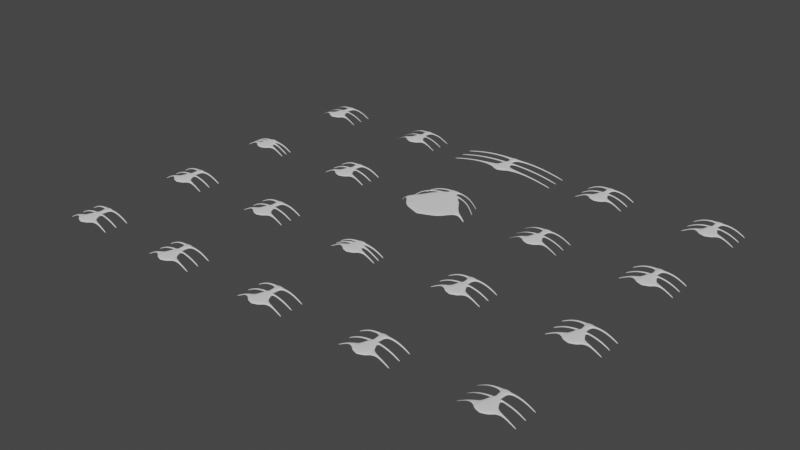# Source: Gabuzomeu.blend  (saved by Blender 2.92.15; exported with 4.5.12 LTS)
import bpy
from mathutils import Matrix  # noqa: F401  (used for matrix-valued properties, if any)

bpy.ops.wm.read_factory_settings(use_empty=True)
scene = bpy.context.scene
scene.name = 'Scene'

# ---- collections
col_collection = bpy.data.collections.new('Collection'); scene.collection.children.link(col_collection)

# ---- world
world_world = bpy.data.worlds.new('World'); scene.world = world_world
world_world.use_nodes = True; world_world.node_tree.nodes.clear()
_N = world_world.node_tree.nodes; _L = world_world.node_tree.links
n0 = _N.new('ShaderNodeOutputWorld'); n0.name = 'World Output'; n0.location = (300, 300)
n1 = _N.new('ShaderNodeBackground'); n1.name = 'Background'; n1.location = (10, 300)
n1.inputs[0].default_value = (0.05088, 0.05088, 0.05088, 1.0)
_L.new(n1.outputs[0], n0.inputs[0])
n0.is_active_output = True
world_world.color = (0.05088, 0.05088, 0.05088)
world_world.use_sun_shadow = False
world_world.sun_shadow_jitter_overblur = 0.0

# ---- meshes
me_cube_160 = bpy.data.meshes.new('Cube.160')
me_cube_160.from_pydata([(-1.0, -1.0, -0.5), (-1.0, -1.0, 0.5), (-1.0, 1.0, -0.5), (-1.0, 1.0, 0.5), (0.0, -1.0, -0.5), (0.0, -1.0, 0.5), (0.0, 1.0, -0.5), (0.0, 1.0, 0.5), (-1.0, 0.5, -0.25), (-1.0, -0.5, -0.25), (-1.0, -0.5, 0.25), (-1.0, 0.5, 0.25), (-4.5, 0.3652, -0.2207), (-4.5, -0.3652, -0.2207), (-4.5, -0.3652, 0.2207), (-4.5, 0.3652, 0.2207), (-8.0, 0.2668, -1.195), (-8.0, -0.2668, -1.195), (-8.0, -0.2668, -0.8052), (-8.0, 0.2668, -0.8052), (-11.5, 0.1949, -3.172), (-11.5, -0.1949, -3.172), (-11.5, -0.1949, -2.828), (-11.5, 0.1949, -2.828)], [], [(1, 3, 11, 10), (2, 3, 7, 6), (6, 7, 5, 4), (4, 5, 1, 0), (2, 6, 4, 0), (7, 3, 1, 5), (11, 8, 12, 15), (2, 0, 9, 8), (3, 2, 8, 11), (0, 1, 10, 9), (14, 15, 19, 18), (9, 10, 14, 13), (10, 11, 15, 14), (8, 9, 13, 12), (18, 19, 23, 22), (12, 13, 17, 16), (15, 12, 16, 19), (13, 14, 18, 17), (21, 22, 23, 20), (16, 17, 21, 20), (19, 16, 20, 23), (17, 18, 22, 21)])
_uv = me_cube_160.uv_layers.new(name='UVMap')
_uv.uv.foreach_set('vector', [0.875, 0.75, 0.875, 0.5, 0.875, 0.5, 0.875, 0.75, 0.375, 0.25, 0.625, 0.25, 0.625, 0.5, 0.375, 0.5, 0.375, 0.5, 0.625, 0.5, 0.625, 0.75, 0.375, 0.75, 0.375, 0.75, 0.625, 0.75, 0.625, 1.0, 0.375, 1.0, 0.125, 0.5, 0.375, 0.5, 0.375, 0.75, 0.125, 0.75, 0.625, 0.5, 0.875, 0.5, 0.875, 0.75, 0.625, 0.75, 0.625, 0.25, 0.375, 0.25, 0.375, 0.25, 0.625, 0.25, 0.125, 0.5, 0.125, 0.75, 0.125, 0.75, 0.125, 0.5, 0.625, 0.25, 0.375, 0.25, 0.375, 0.25, 0.625, 0.25, 0.375, 1.0, 0.625, 1.0, 0.625, 1.0, 0.375, 1.0, 0.875, 0.75, 0.875, 0.5, 0.875, 0.5, 0.875, 0.75, 0.375, 1.0, 0.625, 1.0, 0.625, 1.0, 0.375, 1.0, 0.875, 0.75, 0.875, 0.5, 0.875, 0.5, 0.875, 0.75, 0.125, 0.5, 0.125, 0.75, 0.125, 0.75, 0.125, 0.5, 0.875, 0.75, 0.875, 0.5, 0.875, 0.5, 0.875, 0.75, 0.125, 0.5, 0.125, 0.75, 0.125, 0.75, 0.125, 0.5, 0.625, 0.25, 0.375, 0.25, 0.375, 0.25, 0.625, 0.25, 0.375, 1.0, 0.625, 1.0, 0.625, 1.0, 0.375, 1.0, 0.375, 0.0, 0.625, 0.0, 0.625, 0.25, 0.375, 0.25, 0.125, 0.5, 0.125, 0.75, 0.125, 0.75, 0.125, 0.5, 0.625, 0.25, 0.375, 0.25, 0.375, 0.25, 0.625, 0.25, 0.375, 1.0, 0.625, 1.0, 0.625, 1.0, 0.375, 1.0])
me_cube_160.use_remesh_fix_poles = True
me_cube_160.use_remesh_preserve_attributes = False
me_cube_160.use_mirror_vertex_groups = False
me_cube_160.update()
me_cube_161 = bpy.data.meshes.new('Cube.161')
me_cube_161.from_pydata([(-1.0, -1.0, -0.5), (-1.0, -1.0, 0.5), (-1.0, 1.0, -0.5), (-1.0, 1.0, 0.5), (0.0, -1.0, -0.5), (0.0, -1.0, 0.5), (0.0, 1.0, -0.5), (0.0, 1.0, 0.5), (-1.0, 0.5, -0.25), (-1.0, -0.5, -0.25), (-1.0, -0.5, 0.25), (-1.0, 0.5, 0.25), (-4.5, 0.3652, -0.2207), (-4.5, -0.3652, -0.2207), (-4.5, -0.3652, 0.2207), (-4.5, 0.3652, 0.2207), (-8.0, 0.2668, -1.195), (-8.0, -0.2668, -1.195), (-8.0, -0.2668, -0.8052), (-8.0, 0.2668, -0.8052), (-11.5, 0.1949, -3.172), (-11.5, -0.1949, -3.172), (-11.5, -0.1949, -2.828), (-11.5, 0.1949, -2.828)], [], [(1, 3, 11, 10), (2, 3, 7, 6), (6, 7, 5, 4), (4, 5, 1, 0), (2, 6, 4, 0), (7, 3, 1, 5), (11, 8, 12, 15), (2, 0, 9, 8), (3, 2, 8, 11), (0, 1, 10, 9), (14, 15, 19, 18), (9, 10, 14, 13), (10, 11, 15, 14), (8, 9, 13, 12), (18, 19, 23, 22), (12, 13, 17, 16), (15, 12, 16, 19), (13, 14, 18, 17), (21, 22, 23, 20), (16, 17, 21, 20), (19, 16, 20, 23), (17, 18, 22, 21)])
_uv = me_cube_161.uv_layers.new(name='UVMap')
_uv.uv.foreach_set('vector', [0.875, 0.75, 0.875, 0.5, 0.875, 0.5, 0.875, 0.75, 0.375, 0.25, 0.625, 0.25, 0.625, 0.5, 0.375, 0.5, 0.375, 0.5, 0.625, 0.5, 0.625, 0.75, 0.375, 0.75, 0.375, 0.75, 0.625, 0.75, 0.625, 1.0, 0.375, 1.0, 0.125, 0.5, 0.375, 0.5, 0.375, 0.75, 0.125, 0.75, 0.625, 0.5, 0.875, 0.5, 0.875, 0.75, 0.625, 0.75, 0.625, 0.25, 0.375, 0.25, 0.375, 0.25, 0.625, 0.25, 0.125, 0.5, 0.125, 0.75, 0.125, 0.75, 0.125, 0.5, 0.625, 0.25, 0.375, 0.25, 0.375, 0.25, 0.625, 0.25, 0.375, 1.0, 0.625, 1.0, 0.625, 1.0, 0.375, 1.0, 0.875, 0.75, 0.875, 0.5, 0.875, 0.5, 0.875, 0.75, 0.375, 1.0, 0.625, 1.0, 0.625, 1.0, 0.375, 1.0, 0.875, 0.75, 0.875, 0.5, 0.875, 0.5, 0.875, 0.75, 0.125, 0.5, 0.125, 0.75, 0.125, 0.75, 0.125, 0.5, 0.875, 0.75, 0.875, 0.5, 0.875, 0.5, 0.875, 0.75, 0.125, 0.5, 0.125, 0.75, 0.125, 0.75, 0.125, 0.5, 0.625, 0.25, 0.375, 0.25, 0.375, 0.25, 0.625, 0.25, 0.375, 1.0, 0.625, 1.0, 0.625, 1.0, 0.375, 1.0, 0.375, 0.0, 0.625, 0.0, 0.625, 0.25, 0.375, 0.25, 0.125, 0.5, 0.125, 0.75, 0.125, 0.75, 0.125, 0.5, 0.625, 0.25, 0.375, 0.25, 0.375, 0.25, 0.625, 0.25, 0.375, 1.0, 0.625, 1.0, 0.625, 1.0, 0.375, 1.0])
me_cube_161.use_remesh_fix_poles = True
me_cube_161.use_remesh_preserve_attributes = False
me_cube_161.use_mirror_vertex_groups = False
me_cube_161.update()
me_cube_162 = bpy.data.meshes.new('Cube.162')
me_cube_162.from_pydata([(-1.0, -1.0, -0.5), (-1.0, -1.0, 0.5), (-1.0, 1.0, -0.5), (-1.0, 1.0, 0.5), (0.0, -1.0, -0.5), (0.0, -1.0, 0.5), (0.0, 1.0, -0.5), (0.0, 1.0, 0.5), (-1.0, 0.5, -0.25), (-1.0, -0.5, -0.25), (-1.0, -0.5, 0.25), (-1.0, 0.5, 0.25), (-4.5, 0.3652, -0.2207), (-4.5, -0.3652, -0.2207), (-4.5, -0.3652, 0.2207), (-4.5, 0.3652, 0.2207), (-8.0, 0.2668, -1.195), (-8.0, -0.2668, -1.195), (-8.0, -0.2668, -0.8052), (-8.0, 0.2668, -0.8052), (-11.5, 0.1949, -3.172), (-11.5, -0.1949, -3.172), (-11.5, -0.1949, -2.828), (-11.5, 0.1949, -2.828)], [], [(1, 3, 11, 10), (2, 3, 7, 6), (6, 7, 5, 4), (4, 5, 1, 0), (2, 6, 4, 0), (7, 3, 1, 5), (11, 8, 12, 15), (2, 0, 9, 8), (3, 2, 8, 11), (0, 1, 10, 9), (14, 15, 19, 18), (9, 10, 14, 13), (10, 11, 15, 14), (8, 9, 13, 12), (18, 19, 23, 22), (12, 13, 17, 16), (15, 12, 16, 19), (13, 14, 18, 17), (21, 22, 23, 20), (16, 17, 21, 20), (19, 16, 20, 23), (17, 18, 22, 21)])
_uv = me_cube_162.uv_layers.new(name='UVMap')
_uv.uv.foreach_set('vector', [0.875, 0.75, 0.875, 0.5, 0.875, 0.5, 0.875, 0.75, 0.375, 0.25, 0.625, 0.25, 0.625, 0.5, 0.375, 0.5, 0.375, 0.5, 0.625, 0.5, 0.625, 0.75, 0.375, 0.75, 0.375, 0.75, 0.625, 0.75, 0.625, 1.0, 0.375, 1.0, 0.125, 0.5, 0.375, 0.5, 0.375, 0.75, 0.125, 0.75, 0.625, 0.5, 0.875, 0.5, 0.875, 0.75, 0.625, 0.75, 0.625, 0.25, 0.375, 0.25, 0.375, 0.25, 0.625, 0.25, 0.125, 0.5, 0.125, 0.75, 0.125, 0.75, 0.125, 0.5, 0.625, 0.25, 0.375, 0.25, 0.375, 0.25, 0.625, 0.25, 0.375, 1.0, 0.625, 1.0, 0.625, 1.0, 0.375, 1.0, 0.875, 0.75, 0.875, 0.5, 0.875, 0.5, 0.875, 0.75, 0.375, 1.0, 0.625, 1.0, 0.625, 1.0, 0.375, 1.0, 0.875, 0.75, 0.875, 0.5, 0.875, 0.5, 0.875, 0.75, 0.125, 0.5, 0.125, 0.75, 0.125, 0.75, 0.125, 0.5, 0.875, 0.75, 0.875, 0.5, 0.875, 0.5, 0.875, 0.75, 0.125, 0.5, 0.125, 0.75, 0.125, 0.75, 0.125, 0.5, 0.625, 0.25, 0.375, 0.25, 0.375, 0.25, 0.625, 0.25, 0.375, 1.0, 0.625, 1.0, 0.625, 1.0, 0.375, 1.0, 0.375, 0.0, 0.625, 0.0, 0.625, 0.25, 0.375, 0.25, 0.125, 0.5, 0.125, 0.75, 0.125, 0.75, 0.125, 0.5, 0.625, 0.25, 0.375, 0.25, 0.375, 0.25, 0.625, 0.25, 0.375, 1.0, 0.625, 1.0, 0.625, 1.0, 0.375, 1.0])
me_cube_162.use_remesh_fix_poles = True
me_cube_162.use_remesh_preserve_attributes = False
me_cube_162.use_mirror_vertex_groups = False
me_cube_162.update()
me_cube_163 = bpy.data.meshes.new('Cube.163')
me_cube_163.from_pydata([(-1.0, -1.0, -0.5), (-1.0, -1.0, 0.5), (-1.0, 1.0, -0.5), (-1.0, 1.0, 0.5), (0.0, -1.0, -0.5), (0.0, -1.0, 0.5), (0.0, 1.0, -0.5), (0.0, 1.0, 0.5), (-1.0, 0.5, -0.25), (-1.0, -0.5, -0.25), (-1.0, -0.5, 0.25), (-1.0, 0.5, 0.25), (-4.5, 0.3652, -0.2207), (-4.5, -0.3652, -0.2207), (-4.5, -0.3652, 0.2207), (-4.5, 0.3652, 0.2207), (-8.0, 0.2668, -1.195), (-8.0, -0.2668, -1.195), (-8.0, -0.2668, -0.8052), (-8.0, 0.2668, -0.8052), (-11.5, 0.1949, -3.172), (-11.5, -0.1949, -3.172), (-11.5, -0.1949, -2.828), (-11.5, 0.1949, -2.828)], [], [(3, 2, 8, 11), (2, 3, 7, 6), (6, 7, 5, 4), (4, 5, 1, 0), (2, 6, 4, 0), (7, 3, 1, 5), (10, 11, 15, 14), (0, 1, 10, 9), (1, 3, 11, 10), (2, 0, 9, 8), (12, 13, 17, 16), (8, 9, 13, 12), (11, 8, 12, 15), (9, 10, 14, 13), (19, 16, 20, 23), (15, 12, 16, 19), (13, 14, 18, 17), (14, 15, 19, 18), (21, 22, 23, 20), (17, 18, 22, 21), (18, 19, 23, 22), (16, 17, 21, 20)])
_uv = me_cube_163.uv_layers.new(name='UVMap')
_uv.uv.foreach_set('vector', [0.625, 0.25, 0.375, 0.25, 0.375, 0.25, 0.625, 0.25, 0.375, 0.25, 0.625, 0.25, 0.625, 0.5, 0.375, 0.5, 0.375, 0.5, 0.625, 0.5, 0.625, 0.75, 0.375, 0.75, 0.375, 0.75, 0.625, 0.75, 0.625, 1.0, 0.375, 1.0, 0.125, 0.5, 0.375, 0.5, 0.375, 0.75, 0.125, 0.75, 0.625, 0.5, 0.875, 0.5, 0.875, 0.75, 0.625, 0.75, 0.875, 0.75, 0.875, 0.5, 0.875, 0.5, 0.875, 0.75, 0.375, 1.0, 0.625, 1.0, 0.625, 1.0, 0.375, 1.0, 0.875, 0.75, 0.875, 0.5, 0.875, 0.5, 0.875, 0.75, 0.125, 0.5, 0.125, 0.75, 0.125, 0.75, 0.125, 0.5, 0.125, 0.5, 0.125, 0.75, 0.125, 0.75, 0.125, 0.5, 0.125, 0.5, 0.125, 0.75, 0.125, 0.75, 0.125, 0.5, 0.625, 0.25, 0.375, 0.25, 0.375, 0.25, 0.625, 0.25, 0.375, 1.0, 0.625, 1.0, 0.625, 1.0, 0.375, 1.0, 0.625, 0.25, 0.375, 0.25, 0.375, 0.25, 0.625, 0.25, 0.625, 0.25, 0.375, 0.25, 0.375, 0.25, 0.625, 0.25, 0.375, 1.0, 0.625, 1.0, 0.625, 1.0, 0.375, 1.0, 0.875, 0.75, 0.875, 0.5, 0.875, 0.5, 0.875, 0.75, 0.375, 0.0, 0.625, 0.0, 0.625, 0.25, 0.375, 0.25, 0.375, 1.0, 0.625, 1.0, 0.625, 1.0, 0.375, 1.0, 0.875, 0.75, 0.875, 0.5, 0.875, 0.5, 0.875, 0.75, 0.125, 0.5, 0.125, 0.75, 0.125, 0.75, 0.125, 0.5])
me_cube_163.use_remesh_fix_poles = True
me_cube_163.use_remesh_preserve_attributes = False
me_cube_163.use_mirror_vertex_groups = False
me_cube_163.update()
me_cube_164 = bpy.data.meshes.new('Cube.164')
me_cube_164.from_pydata([(-1.0, -1.0, -0.5), (-1.0, -1.0, 0.5), (-1.0, 1.0, -0.5), (-1.0, 1.0, 0.5), (0.0, -1.0, -0.5), (0.0, -1.0, 0.5), (0.0, 1.0, -0.5), (0.0, 1.0, 0.5), (-1.0, 0.5, -0.25), (-1.0, -0.5, -0.25), (-1.0, -0.5, 0.25), (-1.0, 0.5, 0.25), (-4.5, 0.3652, -0.0957), (-4.5, -0.3652, -0.0957), (-4.5, -0.3652, 0.0957), (-4.5, 0.3652, 0.0957), (-8.0, 0.2668, -1.037), (-8.0, -0.2668, -1.037), (-8.0, -0.2668, -0.9634), (-8.0, 0.2668, -0.9634), (-11.5, 0.1949, -3.014), (-11.5, -0.1949, -3.014), (-11.5, -0.1949, -2.986), (-11.5, 0.1949, -2.986)], [], [(3, 2, 8, 11), (2, 3, 7, 6), (6, 7, 5, 4), (4, 5, 1, 0), (2, 6, 4, 0), (7, 3, 1, 5), (10, 11, 15, 14), (0, 1, 10, 9), (1, 3, 11, 10), (2, 0, 9, 8), (12, 13, 17, 16), (8, 9, 13, 12), (11, 8, 12, 15), (9, 10, 14, 13), (19, 16, 20, 23), (15, 12, 16, 19), (13, 14, 18, 17), (14, 15, 19, 18), (21, 22, 23, 20), (17, 18, 22, 21), (18, 19, 23, 22), (16, 17, 21, 20)])
_uv = me_cube_164.uv_layers.new(name='UVMap')
_uv.uv.foreach_set('vector', [0.625, 0.25, 0.375, 0.25, 0.375, 0.25, 0.625, 0.25, 0.375, 0.25, 0.625, 0.25, 0.625, 0.5, 0.375, 0.5, 0.375, 0.5, 0.625, 0.5, 0.625, 0.75, 0.375, 0.75, 0.375, 0.75, 0.625, 0.75, 0.625, 1.0, 0.375, 1.0, 0.125, 0.5, 0.375, 0.5, 0.375, 0.75, 0.125, 0.75, 0.625, 0.5, 0.875, 0.5, 0.875, 0.75, 0.625, 0.75, 0.875, 0.75, 0.875, 0.5, 0.875, 0.5, 0.875, 0.75, 0.375, 1.0, 0.625, 1.0, 0.625, 1.0, 0.375, 1.0, 0.875, 0.75, 0.875, 0.5, 0.875, 0.5, 0.875, 0.75, 0.125, 0.5, 0.125, 0.75, 0.125, 0.75, 0.125, 0.5, 0.125, 0.5, 0.125, 0.75, 0.125, 0.75, 0.125, 0.5, 0.125, 0.5, 0.125, 0.75, 0.125, 0.75, 0.125, 0.5, 0.625, 0.25, 0.375, 0.25, 0.375, 0.25, 0.625, 0.25, 0.375, 1.0, 0.625, 1.0, 0.625, 1.0, 0.375, 1.0, 0.625, 0.25, 0.375, 0.25, 0.375, 0.25, 0.625, 0.25, 0.625, 0.25, 0.375, 0.25, 0.375, 0.25, 0.625, 0.25, 0.375, 1.0, 0.625, 1.0, 0.625, 1.0, 0.375, 1.0, 0.875, 0.75, 0.875, 0.5, 0.875, 0.5, 0.875, 0.75, 0.375, 0.0, 0.625, 0.0, 0.625, 0.25, 0.375, 0.25, 0.375, 1.0, 0.625, 1.0, 0.625, 1.0, 0.375, 1.0, 0.875, 0.75, 0.875, 0.5, 0.875, 0.5, 0.875, 0.75, 0.125, 0.5, 0.125, 0.75, 0.125, 0.75, 0.125, 0.5])
me_cube_164.use_remesh_fix_poles = True
me_cube_164.use_remesh_preserve_attributes = False
me_cube_164.use_mirror_vertex_groups = False
me_cube_164.update()
me_cube_165 = bpy.data.meshes.new('Cube.165')
me_cube_165.from_pydata([(-1.0, -1.0, -0.5), (-1.0, -1.0, 0.5), (-1.0, 1.0, -0.5), (-1.0, 1.0, 0.5), (0.0, -1.0, -0.5), (0.0, -1.0, 0.5), (0.0, 1.0, -0.5), (0.0, 1.0, 0.5), (-1.0, 0.5, -0.25), (-1.0, -0.5, -0.25), (-1.0, -0.5, 0.25), (-1.0, 0.5, 0.25), (-4.5, 0.3652, -0.2207), (-4.5, -0.3652, -0.2207), (-4.5, -0.3652, 0.2207), (-4.5, 0.3652, 0.2207), (-8.0, 0.2668, -1.195), (-8.0, -0.2668, -1.195), (-8.0, -0.2668, -0.8052), (-8.0, 0.2668, -0.8052), (-11.5, 0.1949, -3.172), (-11.5, -0.1949, -3.172), (-11.5, -0.1949, -2.828), (-11.5, 0.1949, -2.828)], [], [(3, 2, 8, 11), (2, 3, 7, 6), (6, 7, 5, 4), (4, 5, 1, 0), (2, 6, 4, 0), (7, 3, 1, 5), (10, 11, 15, 14), (0, 1, 10, 9), (1, 3, 11, 10), (2, 0, 9, 8), (12, 13, 17, 16), (8, 9, 13, 12), (11, 8, 12, 15), (9, 10, 14, 13), (19, 16, 20, 23), (15, 12, 16, 19), (13, 14, 18, 17), (14, 15, 19, 18), (21, 22, 23, 20), (17, 18, 22, 21), (18, 19, 23, 22), (16, 17, 21, 20)])
_uv = me_cube_165.uv_layers.new(name='UVMap')
_uv.uv.foreach_set('vector', [0.625, 0.25, 0.375, 0.25, 0.375, 0.25, 0.625, 0.25, 0.375, 0.25, 0.625, 0.25, 0.625, 0.5, 0.375, 0.5, 0.375, 0.5, 0.625, 0.5, 0.625, 0.75, 0.375, 0.75, 0.375, 0.75, 0.625, 0.75, 0.625, 1.0, 0.375, 1.0, 0.125, 0.5, 0.375, 0.5, 0.375, 0.75, 0.125, 0.75, 0.625, 0.5, 0.875, 0.5, 0.875, 0.75, 0.625, 0.75, 0.875, 0.75, 0.875, 0.5, 0.875, 0.5, 0.875, 0.75, 0.375, 1.0, 0.625, 1.0, 0.625, 1.0, 0.375, 1.0, 0.875, 0.75, 0.875, 0.5, 0.875, 0.5, 0.875, 0.75, 0.125, 0.5, 0.125, 0.75, 0.125, 0.75, 0.125, 0.5, 0.125, 0.5, 0.125, 0.75, 0.125, 0.75, 0.125, 0.5, 0.125, 0.5, 0.125, 0.75, 0.125, 0.75, 0.125, 0.5, 0.625, 0.25, 0.375, 0.25, 0.375, 0.25, 0.625, 0.25, 0.375, 1.0, 0.625, 1.0, 0.625, 1.0, 0.375, 1.0, 0.625, 0.25, 0.375, 0.25, 0.375, 0.25, 0.625, 0.25, 0.625, 0.25, 0.375, 0.25, 0.375, 0.25, 0.625, 0.25, 0.375, 1.0, 0.625, 1.0, 0.625, 1.0, 0.375, 1.0, 0.875, 0.75, 0.875, 0.5, 0.875, 0.5, 0.875, 0.75, 0.375, 0.0, 0.625, 0.0, 0.625, 0.25, 0.375, 0.25, 0.375, 1.0, 0.625, 1.0, 0.625, 1.0, 0.375, 1.0, 0.875, 0.75, 0.875, 0.5, 0.875, 0.5, 0.875, 0.75, 0.125, 0.5, 0.125, 0.75, 0.125, 0.75, 0.125, 0.5])
me_cube_165.use_remesh_fix_poles = True
me_cube_165.use_remesh_preserve_attributes = False
me_cube_165.use_mirror_vertex_groups = False
me_cube_165.update()
me_cube_166 = bpy.data.meshes.new('Cube.166')
me_cube_166.from_pydata([(-1.0, -1.0, -0.5), (-1.0, -1.0, 0.5), (-1.0, 1.0, -0.5), (-1.0, 1.0, 0.5), (0.0, -1.0, -0.5), (0.0, -1.0, 0.5), (0.0, 1.0, -0.5), (0.0, 1.0, 0.5), (-1.0, 0.5, -0.25), (-1.0, -0.5, -0.25), (-1.0, -0.5, 0.25), (-1.0, 0.5, 0.25), (-4.5, 0.3652, -0.2207), (-4.5, -0.3652, -0.2207), (-4.5, -0.3652, 0.2207), (-4.5, 0.3652, 0.2207), (-8.0, 0.2668, -1.195), (-8.0, -0.2668, -1.195), (-8.0, -0.2668, -0.8052), (-8.0, 0.2668, -0.8052), (-11.5, 0.1949, -3.172), (-11.5, -0.1949, -3.172), (-11.5, -0.1949, -2.828), (-11.5, 0.1949, -2.828)], [], [(3, 2, 8, 11), (2, 3, 7, 6), (6, 7, 5, 4), (4, 5, 1, 0), (2, 6, 4, 0), (7, 3, 1, 5), (10, 11, 15, 14), (0, 1, 10, 9), (1, 3, 11, 10), (2, 0, 9, 8), (12, 13, 17, 16), (8, 9, 13, 12), (11, 8, 12, 15), (9, 10, 14, 13), (19, 16, 20, 23), (15, 12, 16, 19), (13, 14, 18, 17), (14, 15, 19, 18), (21, 22, 23, 20), (17, 18, 22, 21), (18, 19, 23, 22), (16, 17, 21, 20)])
_uv = me_cube_166.uv_layers.new(name='UVMap')
_uv.uv.foreach_set('vector', [0.625, 0.25, 0.375, 0.25, 0.375, 0.25, 0.625, 0.25, 0.375, 0.25, 0.625, 0.25, 0.625, 0.5, 0.375, 0.5, 0.375, 0.5, 0.625, 0.5, 0.625, 0.75, 0.375, 0.75, 0.375, 0.75, 0.625, 0.75, 0.625, 1.0, 0.375, 1.0, 0.125, 0.5, 0.375, 0.5, 0.375, 0.75, 0.125, 0.75, 0.625, 0.5, 0.875, 0.5, 0.875, 0.75, 0.625, 0.75, 0.875, 0.75, 0.875, 0.5, 0.875, 0.5, 0.875, 0.75, 0.375, 1.0, 0.625, 1.0, 0.625, 1.0, 0.375, 1.0, 0.875, 0.75, 0.875, 0.5, 0.875, 0.5, 0.875, 0.75, 0.125, 0.5, 0.125, 0.75, 0.125, 0.75, 0.125, 0.5, 0.125, 0.5, 0.125, 0.75, 0.125, 0.75, 0.125, 0.5, 0.125, 0.5, 0.125, 0.75, 0.125, 0.75, 0.125, 0.5, 0.625, 0.25, 0.375, 0.25, 0.375, 0.25, 0.625, 0.25, 0.375, 1.0, 0.625, 1.0, 0.625, 1.0, 0.375, 1.0, 0.625, 0.25, 0.375, 0.25, 0.375, 0.25, 0.625, 0.25, 0.625, 0.25, 0.375, 0.25, 0.375, 0.25, 0.625, 0.25, 0.375, 1.0, 0.625, 1.0, 0.625, 1.0, 0.375, 1.0, 0.875, 0.75, 0.875, 0.5, 0.875, 0.5, 0.875, 0.75, 0.375, 0.0, 0.625, 0.0, 0.625, 0.25, 0.375, 0.25, 0.375, 1.0, 0.625, 1.0, 0.625, 1.0, 0.375, 1.0, 0.875, 0.75, 0.875, 0.5, 0.875, 0.5, 0.875, 0.75, 0.125, 0.5, 0.125, 0.75, 0.125, 0.75, 0.125, 0.5])
me_cube_166.use_remesh_fix_poles = True
me_cube_166.use_remesh_preserve_attributes = False
me_cube_166.use_mirror_vertex_groups = False
me_cube_166.update()
me_cube_167 = bpy.data.meshes.new('Cube.167')
me_cube_167.from_pydata([(-1.0, -1.0, -0.5), (-1.0, -1.0, 0.5), (-1.0, 1.0, -0.5), (-1.0, 1.0, 0.5), (0.0, -1.0, -0.5), (0.0, -1.0, 0.5), (0.0, 1.0, -0.5), (0.0, 1.0, 0.5), (-1.0, 0.5, -0.25), (-1.0, -0.5, -0.25), (-1.0, -0.5, 0.25), (-1.0, 0.5, 0.25), (-4.5, 0.3652, -0.2207), (-4.5, -0.3652, -0.2207), (-4.5, -0.3652, 0.2207), (-4.5, 0.3652, 0.2207), (-8.0, 0.2668, -1.195), (-8.0, -0.2668, -1.195), (-8.0, -0.2668, -0.8052), (-8.0, 0.2668, -0.8052), (-11.5, 0.1949, -3.172), (-11.5, -0.1949, -3.172), (-11.5, -0.1949, -2.828), (-11.5, 0.1949, -2.828)], [], [(3, 2, 8, 11), (2, 3, 7, 6), (6, 7, 5, 4), (4, 5, 1, 0), (2, 6, 4, 0), (7, 3, 1, 5), (10, 11, 15, 14), (0, 1, 10, 9), (1, 3, 11, 10), (2, 0, 9, 8), (12, 13, 17, 16), (8, 9, 13, 12), (11, 8, 12, 15), (9, 10, 14, 13), (19, 16, 20, 23), (15, 12, 16, 19), (13, 14, 18, 17), (14, 15, 19, 18), (21, 22, 23, 20), (17, 18, 22, 21), (18, 19, 23, 22), (16, 17, 21, 20)])
_uv = me_cube_167.uv_layers.new(name='UVMap')
_uv.uv.foreach_set('vector', [0.625, 0.25, 0.375, 0.25, 0.375, 0.25, 0.625, 0.25, 0.375, 0.25, 0.625, 0.25, 0.625, 0.5, 0.375, 0.5, 0.375, 0.5, 0.625, 0.5, 0.625, 0.75, 0.375, 0.75, 0.375, 0.75, 0.625, 0.75, 0.625, 1.0, 0.375, 1.0, 0.125, 0.5, 0.375, 0.5, 0.375, 0.75, 0.125, 0.75, 0.625, 0.5, 0.875, 0.5, 0.875, 0.75, 0.625, 0.75, 0.875, 0.75, 0.875, 0.5, 0.875, 0.5, 0.875, 0.75, 0.375, 1.0, 0.625, 1.0, 0.625, 1.0, 0.375, 1.0, 0.875, 0.75, 0.875, 0.5, 0.875, 0.5, 0.875, 0.75, 0.125, 0.5, 0.125, 0.75, 0.125, 0.75, 0.125, 0.5, 0.125, 0.5, 0.125, 0.75, 0.125, 0.75, 0.125, 0.5, 0.125, 0.5, 0.125, 0.75, 0.125, 0.75, 0.125, 0.5, 0.625, 0.25, 0.375, 0.25, 0.375, 0.25, 0.625, 0.25, 0.375, 1.0, 0.625, 1.0, 0.625, 1.0, 0.375, 1.0, 0.625, 0.25, 0.375, 0.25, 0.375, 0.25, 0.625, 0.25, 0.625, 0.25, 0.375, 0.25, 0.375, 0.25, 0.625, 0.25, 0.375, 1.0, 0.625, 1.0, 0.625, 1.0, 0.375, 1.0, 0.875, 0.75, 0.875, 0.5, 0.875, 0.5, 0.875, 0.75, 0.375, 0.0, 0.625, 0.0, 0.625, 0.25, 0.375, 0.25, 0.375, 1.0, 0.625, 1.0, 0.625, 1.0, 0.375, 1.0, 0.875, 0.75, 0.875, 0.5, 0.875, 0.5, 0.875, 0.75, 0.125, 0.5, 0.125, 0.75, 0.125, 0.75, 0.125, 0.5])
me_cube_167.use_remesh_fix_poles = True
me_cube_167.use_remesh_preserve_attributes = False
me_cube_167.use_mirror_vertex_groups = False
me_cube_167.update()
me_cube_168 = bpy.data.meshes.new('Cube.168')
me_cube_168.from_pydata([(-1.0, -1.0, -0.5), (-1.0, -1.0, 0.5), (-1.0, 1.0, -0.5), (-1.0, 1.0, 0.5), (0.0, -1.0, -0.5), (0.0, -1.0, 0.5), (0.0, 1.0, -0.5), (0.0, 1.0, 0.5), (-1.0, 0.5, -0.25), (-1.0, -0.5, -0.25), (-1.0, -0.5, 0.25), (-1.0, 0.5, 0.25), (-4.5, 0.3652, -0.2207), (-4.5, -0.3652, -0.2207), (-4.5, -0.3652, 0.2207), (-4.5, 0.3652, 0.2207), (-8.0, 0.2668, -1.195), (-8.0, -0.2668, -1.195), (-8.0, -0.2668, -0.8052), (-8.0, 0.2668, -0.8052), (-11.5, 0.1949, -3.172), (-11.5, -0.1949, -3.172), (-11.5, -0.1949, -2.828), (-11.5, 0.1949, -2.828)], [], [(3, 2, 8, 11), (2, 3, 7, 6), (6, 7, 5, 4), (4, 5, 1, 0), (2, 6, 4, 0), (7, 3, 1, 5), (10, 11, 15, 14), (0, 1, 10, 9), (1, 3, 11, 10), (2, 0, 9, 8), (12, 13, 17, 16), (8, 9, 13, 12), (11, 8, 12, 15), (9, 10, 14, 13), (19, 16, 20, 23), (15, 12, 16, 19), (13, 14, 18, 17), (14, 15, 19, 18), (21, 22, 23, 20), (17, 18, 22, 21), (18, 19, 23, 22), (16, 17, 21, 20)])
_uv = me_cube_168.uv_layers.new(name='UVMap')
_uv.uv.foreach_set('vector', [0.625, 0.25, 0.375, 0.25, 0.375, 0.25, 0.625, 0.25, 0.375, 0.25, 0.625, 0.25, 0.625, 0.5, 0.375, 0.5, 0.375, 0.5, 0.625, 0.5, 0.625, 0.75, 0.375, 0.75, 0.375, 0.75, 0.625, 0.75, 0.625, 1.0, 0.375, 1.0, 0.125, 0.5, 0.375, 0.5, 0.375, 0.75, 0.125, 0.75, 0.625, 0.5, 0.875, 0.5, 0.875, 0.75, 0.625, 0.75, 0.875, 0.75, 0.875, 0.5, 0.875, 0.5, 0.875, 0.75, 0.375, 1.0, 0.625, 1.0, 0.625, 1.0, 0.375, 1.0, 0.875, 0.75, 0.875, 0.5, 0.875, 0.5, 0.875, 0.75, 0.125, 0.5, 0.125, 0.75, 0.125, 0.75, 0.125, 0.5, 0.125, 0.5, 0.125, 0.75, 0.125, 0.75, 0.125, 0.5, 0.125, 0.5, 0.125, 0.75, 0.125, 0.75, 0.125, 0.5, 0.625, 0.25, 0.375, 0.25, 0.375, 0.25, 0.625, 0.25, 0.375, 1.0, 0.625, 1.0, 0.625, 1.0, 0.375, 1.0, 0.625, 0.25, 0.375, 0.25, 0.375, 0.25, 0.625, 0.25, 0.625, 0.25, 0.375, 0.25, 0.375, 0.25, 0.625, 0.25, 0.375, 1.0, 0.625, 1.0, 0.625, 1.0, 0.375, 1.0, 0.875, 0.75, 0.875, 0.5, 0.875, 0.5, 0.875, 0.75, 0.375, 0.0, 0.625, 0.0, 0.625, 0.25, 0.375, 0.25, 0.375, 1.0, 0.625, 1.0, 0.625, 1.0, 0.375, 1.0, 0.875, 0.75, 0.875, 0.5, 0.875, 0.5, 0.875, 0.75, 0.125, 0.5, 0.125, 0.75, 0.125, 0.75, 0.125, 0.5])
me_cube_168.use_remesh_fix_poles = True
me_cube_168.use_remesh_preserve_attributes = False
me_cube_168.use_mirror_vertex_groups = False
me_cube_168.update()
me_cube_169 = bpy.data.meshes.new('Cube.169')
me_cube_169.from_pydata([(-1.0, -1.0, -0.5), (-1.0, -1.0, 0.5), (-1.0, 1.0, -0.5), (-1.0, 1.0, 0.5), (0.0, -1.0, -0.5), (0.0, -1.0, 0.5), (0.0, 1.0, -0.5), (0.0, 1.0, 0.5), (-1.0, 0.5, -0.25), (-1.0, -0.5, -0.25), (-1.0, -0.5, 0.25), (-1.0, 0.5, 0.25), (-4.5, 0.3652, -0.2207), (-4.5, -0.3652, -0.2207), (-4.5, -0.3652, 0.2207), (-4.5, 0.3652, 0.2207), (-8.0, 0.2668, -1.195), (-8.0, -0.2668, -1.195), (-8.0, -0.2668, -0.8052), (-8.0, 0.2668, -0.8052), (-11.5, 0.1949, -3.172), (-11.5, -0.1949, -3.172), (-11.5, -0.1949, -2.828), (-11.5, 0.1949, -2.828)], [], [(3, 2, 8, 11), (2, 3, 7, 6), (6, 7, 5, 4), (4, 5, 1, 0), (2, 6, 4, 0), (7, 3, 1, 5), (10, 11, 15, 14), (0, 1, 10, 9), (1, 3, 11, 10), (2, 0, 9, 8), (12, 13, 17, 16), (8, 9, 13, 12), (11, 8, 12, 15), (9, 10, 14, 13), (19, 16, 20, 23), (15, 12, 16, 19), (13, 14, 18, 17), (14, 15, 19, 18), (21, 22, 23, 20), (17, 18, 22, 21), (18, 19, 23, 22), (16, 17, 21, 20)])
_uv = me_cube_169.uv_layers.new(name='UVMap')
_uv.uv.foreach_set('vector', [0.625, 0.25, 0.375, 0.25, 0.375, 0.25, 0.625, 0.25, 0.375, 0.25, 0.625, 0.25, 0.625, 0.5, 0.375, 0.5, 0.375, 0.5, 0.625, 0.5, 0.625, 0.75, 0.375, 0.75, 0.375, 0.75, 0.625, 0.75, 0.625, 1.0, 0.375, 1.0, 0.125, 0.5, 0.375, 0.5, 0.375, 0.75, 0.125, 0.75, 0.625, 0.5, 0.875, 0.5, 0.875, 0.75, 0.625, 0.75, 0.875, 0.75, 0.875, 0.5, 0.875, 0.5, 0.875, 0.75, 0.375, 1.0, 0.625, 1.0, 0.625, 1.0, 0.375, 1.0, 0.875, 0.75, 0.875, 0.5, 0.875, 0.5, 0.875, 0.75, 0.125, 0.5, 0.125, 0.75, 0.125, 0.75, 0.125, 0.5, 0.125, 0.5, 0.125, 0.75, 0.125, 0.75, 0.125, 0.5, 0.125, 0.5, 0.125, 0.75, 0.125, 0.75, 0.125, 0.5, 0.625, 0.25, 0.375, 0.25, 0.375, 0.25, 0.625, 0.25, 0.375, 1.0, 0.625, 1.0, 0.625, 1.0, 0.375, 1.0, 0.625, 0.25, 0.375, 0.25, 0.375, 0.25, 0.625, 0.25, 0.625, 0.25, 0.375, 0.25, 0.375, 0.25, 0.625, 0.25, 0.375, 1.0, 0.625, 1.0, 0.625, 1.0, 0.375, 1.0, 0.875, 0.75, 0.875, 0.5, 0.875, 0.5, 0.875, 0.75, 0.375, 0.0, 0.625, 0.0, 0.625, 0.25, 0.375, 0.25, 0.375, 1.0, 0.625, 1.0, 0.625, 1.0, 0.375, 1.0, 0.875, 0.75, 0.875, 0.5, 0.875, 0.5, 0.875, 0.75, 0.125, 0.5, 0.125, 0.75, 0.125, 0.75, 0.125, 0.5])
me_cube_169.use_remesh_fix_poles = True
me_cube_169.use_remesh_preserve_attributes = False
me_cube_169.use_mirror_vertex_groups = False
me_cube_169.update()
me_cube_170 = bpy.data.meshes.new('Cube.170')
me_cube_170.from_pydata([(-1.0, -1.0, -0.5), (-1.0, -1.0, 0.5), (-1.0, 1.0, -0.5), (-1.0, 1.0, 0.5), (0.0, -1.0, -0.5), (0.0, -1.0, 0.5), (0.0, 1.0, -0.5), (0.0, 1.0, 0.5), (-1.0, 0.5, -0.25), (-1.0, -0.5, -0.25), (-1.0, -0.5, 0.25), (-1.0, 0.5, 0.25), (-4.5, 0.3652, -0.2207), (-4.5, -0.3652, -0.2207), (-4.5, -0.3652, 0.2207), (-4.5, 0.3652, 0.2207), (-8.0, 0.2668, -1.195), (-8.0, -0.2668, -1.195), (-8.0, -0.2668, -0.8052), (-8.0, 0.2668, -0.8052), (-11.5, 0.1949, -3.172), (-11.5, -0.1949, -3.172), (-11.5, -0.1949, -2.828), (-11.5, 0.1949, -2.828)], [], [(3, 2, 8, 11), (2, 3, 7, 6), (6, 7, 5, 4), (4, 5, 1, 0), (2, 6, 4, 0), (7, 3, 1, 5), (10, 11, 15, 14), (0, 1, 10, 9), (1, 3, 11, 10), (2, 0, 9, 8), (12, 13, 17, 16), (8, 9, 13, 12), (11, 8, 12, 15), (9, 10, 14, 13), (19, 16, 20, 23), (15, 12, 16, 19), (13, 14, 18, 17), (14, 15, 19, 18), (21, 22, 23, 20), (17, 18, 22, 21), (18, 19, 23, 22), (16, 17, 21, 20)])
_uv = me_cube_170.uv_layers.new(name='UVMap')
_uv.uv.foreach_set('vector', [0.625, 0.25, 0.375, 0.25, 0.375, 0.25, 0.625, 0.25, 0.375, 0.25, 0.625, 0.25, 0.625, 0.5, 0.375, 0.5, 0.375, 0.5, 0.625, 0.5, 0.625, 0.75, 0.375, 0.75, 0.375, 0.75, 0.625, 0.75, 0.625, 1.0, 0.375, 1.0, 0.125, 0.5, 0.375, 0.5, 0.375, 0.75, 0.125, 0.75, 0.625, 0.5, 0.875, 0.5, 0.875, 0.75, 0.625, 0.75, 0.875, 0.75, 0.875, 0.5, 0.875, 0.5, 0.875, 0.75, 0.375, 1.0, 0.625, 1.0, 0.625, 1.0, 0.375, 1.0, 0.875, 0.75, 0.875, 0.5, 0.875, 0.5, 0.875, 0.75, 0.125, 0.5, 0.125, 0.75, 0.125, 0.75, 0.125, 0.5, 0.125, 0.5, 0.125, 0.75, 0.125, 0.75, 0.125, 0.5, 0.125, 0.5, 0.125, 0.75, 0.125, 0.75, 0.125, 0.5, 0.625, 0.25, 0.375, 0.25, 0.375, 0.25, 0.625, 0.25, 0.375, 1.0, 0.625, 1.0, 0.625, 1.0, 0.375, 1.0, 0.625, 0.25, 0.375, 0.25, 0.375, 0.25, 0.625, 0.25, 0.625, 0.25, 0.375, 0.25, 0.375, 0.25, 0.625, 0.25, 0.375, 1.0, 0.625, 1.0, 0.625, 1.0, 0.375, 1.0, 0.875, 0.75, 0.875, 0.5, 0.875, 0.5, 0.875, 0.75, 0.375, 0.0, 0.625, 0.0, 0.625, 0.25, 0.375, 0.25, 0.375, 1.0, 0.625, 1.0, 0.625, 1.0, 0.375, 1.0, 0.875, 0.75, 0.875, 0.5, 0.875, 0.5, 0.875, 0.75, 0.125, 0.5, 0.125, 0.75, 0.125, 0.75, 0.125, 0.5])
me_cube_170.use_remesh_fix_poles = True
me_cube_170.use_remesh_preserve_attributes = False
me_cube_170.use_mirror_vertex_groups = False
me_cube_170.update()
me_cube_171 = bpy.data.meshes.new('Cube.171')
me_cube_171.from_pydata([(-1.0, -1.0, -0.5), (-1.0, -1.0, 0.5), (-1.0, 1.0, -0.5), (-1.0, 1.0, 0.5), (0.0, -1.0, -0.5), (0.0, -1.0, 0.5), (0.0, 1.0, -0.5), (0.0, 1.0, 0.5), (-1.0, 0.5, -0.25), (-1.0, -0.5, -0.25), (-1.0, -0.5, 0.25), (-1.0, 0.5, 0.25), (-4.5, 0.3652, -0.2207), (-4.5, -0.3652, -0.2207), (-4.5, -0.3652, 0.2207), (-4.5, 0.3652, 0.2207), (-8.0, 0.2668, -1.195), (-8.0, -0.2668, -1.195), (-8.0, -0.2668, -0.8052), (-8.0, 0.2668, -0.8052), (-11.5, 0.1949, -3.172), (-11.5, -0.1949, -3.172), (-11.5, -0.1949, -2.828), (-11.5, 0.1949, -2.828)], [], [(3, 2, 8, 11), (2, 3, 7, 6), (6, 7, 5, 4), (4, 5, 1, 0), (2, 6, 4, 0), (7, 3, 1, 5), (10, 11, 15, 14), (0, 1, 10, 9), (1, 3, 11, 10), (2, 0, 9, 8), (12, 13, 17, 16), (8, 9, 13, 12), (11, 8, 12, 15), (9, 10, 14, 13), (19, 16, 20, 23), (15, 12, 16, 19), (13, 14, 18, 17), (14, 15, 19, 18), (21, 22, 23, 20), (17, 18, 22, 21), (18, 19, 23, 22), (16, 17, 21, 20)])
_uv = me_cube_171.uv_layers.new(name='UVMap')
_uv.uv.foreach_set('vector', [0.625, 0.25, 0.375, 0.25, 0.375, 0.25, 0.625, 0.25, 0.375, 0.25, 0.625, 0.25, 0.625, 0.5, 0.375, 0.5, 0.375, 0.5, 0.625, 0.5, 0.625, 0.75, 0.375, 0.75, 0.375, 0.75, 0.625, 0.75, 0.625, 1.0, 0.375, 1.0, 0.125, 0.5, 0.375, 0.5, 0.375, 0.75, 0.125, 0.75, 0.625, 0.5, 0.875, 0.5, 0.875, 0.75, 0.625, 0.75, 0.875, 0.75, 0.875, 0.5, 0.875, 0.5, 0.875, 0.75, 0.375, 1.0, 0.625, 1.0, 0.625, 1.0, 0.375, 1.0, 0.875, 0.75, 0.875, 0.5, 0.875, 0.5, 0.875, 0.75, 0.125, 0.5, 0.125, 0.75, 0.125, 0.75, 0.125, 0.5, 0.125, 0.5, 0.125, 0.75, 0.125, 0.75, 0.125, 0.5, 0.125, 0.5, 0.125, 0.75, 0.125, 0.75, 0.125, 0.5, 0.625, 0.25, 0.375, 0.25, 0.375, 0.25, 0.625, 0.25, 0.375, 1.0, 0.625, 1.0, 0.625, 1.0, 0.375, 1.0, 0.625, 0.25, 0.375, 0.25, 0.375, 0.25, 0.625, 0.25, 0.625, 0.25, 0.375, 0.25, 0.375, 0.25, 0.625, 0.25, 0.375, 1.0, 0.625, 1.0, 0.625, 1.0, 0.375, 1.0, 0.875, 0.75, 0.875, 0.5, 0.875, 0.5, 0.875, 0.75, 0.375, 0.0, 0.625, 0.0, 0.625, 0.25, 0.375, 0.25, 0.375, 1.0, 0.625, 1.0, 0.625, 1.0, 0.375, 1.0, 0.875, 0.75, 0.875, 0.5, 0.875, 0.5, 0.875, 0.75, 0.125, 0.5, 0.125, 0.75, 0.125, 0.75, 0.125, 0.5])
me_cube_171.use_remesh_fix_poles = True
me_cube_171.use_remesh_preserve_attributes = False
me_cube_171.use_mirror_vertex_groups = False
me_cube_171.update()
me_cube_172 = bpy.data.meshes.new('Cube.172')
me_cube_172.from_pydata([(-1.0, -1.0, -0.5), (-1.0, -1.0, 0.5), (-1.0, 1.0, -0.5), (-1.0, 1.0, 0.5), (0.0, -1.0, -0.5), (0.0, -1.0, 0.5), (0.0, 1.0, -0.5), (0.0, 1.0, 0.5), (-1.0, 0.5, -0.25), (-1.0, -0.5, -0.25), (-1.0, -0.5, 0.25), (-1.0, 0.5, 0.25), (-4.5, 0.3652, -0.2207), (-4.5, -0.3652, -0.2207), (-4.5, -0.3652, 0.2207), (-4.5, 0.3652, 0.2207), (-8.0, 0.2668, -1.195), (-8.0, -0.2668, -1.195), (-8.0, -0.2668, -0.8052), (-8.0, 0.2668, -0.8052), (-11.5, 0.1949, -3.172), (-11.5, -0.1949, -3.172), (-11.5, -0.1949, -2.828), (-11.5, 0.1949, -2.828)], [], [(3, 2, 8, 11), (2, 3, 7, 6), (6, 7, 5, 4), (4, 5, 1, 0), (2, 6, 4, 0), (7, 3, 1, 5), (10, 11, 15, 14), (0, 1, 10, 9), (1, 3, 11, 10), (2, 0, 9, 8), (15, 12, 16, 19), (8, 9, 13, 12), (11, 8, 12, 15), (9, 10, 14, 13), (17, 18, 22, 21), (13, 14, 18, 17), (14, 15, 19, 18), (12, 13, 17, 16), (21, 22, 23, 20), (18, 19, 23, 22), (16, 17, 21, 20), (19, 16, 20, 23)])
_uv = me_cube_172.uv_layers.new(name='UVMap')
_uv.uv.foreach_set('vector', [0.625, 0.25, 0.375, 0.25, 0.375, 0.25, 0.625, 0.25, 0.375, 0.25, 0.625, 0.25, 0.625, 0.5, 0.375, 0.5, 0.375, 0.5, 0.625, 0.5, 0.625, 0.75, 0.375, 0.75, 0.375, 0.75, 0.625, 0.75, 0.625, 1.0, 0.375, 1.0, 0.125, 0.5, 0.375, 0.5, 0.375, 0.75, 0.125, 0.75, 0.625, 0.5, 0.875, 0.5, 0.875, 0.75, 0.625, 0.75, 0.875, 0.75, 0.875, 0.5, 0.875, 0.5, 0.875, 0.75, 0.375, 1.0, 0.625, 1.0, 0.625, 1.0, 0.375, 1.0, 0.875, 0.75, 0.875, 0.5, 0.875, 0.5, 0.875, 0.75, 0.125, 0.5, 0.125, 0.75, 0.125, 0.75, 0.125, 0.5, 0.625, 0.25, 0.375, 0.25, 0.375, 0.25, 0.625, 0.25, 0.125, 0.5, 0.125, 0.75, 0.125, 0.75, 0.125, 0.5, 0.625, 0.25, 0.375, 0.25, 0.375, 0.25, 0.625, 0.25, 0.375, 1.0, 0.625, 1.0, 0.625, 1.0, 0.375, 1.0, 0.375, 1.0, 0.625, 1.0, 0.625, 1.0, 0.375, 1.0, 0.375, 1.0, 0.625, 1.0, 0.625, 1.0, 0.375, 1.0, 0.875, 0.75, 0.875, 0.5, 0.875, 0.5, 0.875, 0.75, 0.125, 0.5, 0.125, 0.75, 0.125, 0.75, 0.125, 0.5, 0.375, 0.0, 0.625, 0.0, 0.625, 0.25, 0.375, 0.25, 0.875, 0.75, 0.875, 0.5, 0.875, 0.5, 0.875, 0.75, 0.125, 0.5, 0.125, 0.75, 0.125, 0.75, 0.125, 0.5, 0.625, 0.25, 0.375, 0.25, 0.375, 0.25, 0.625, 0.25])
me_cube_172.use_remesh_fix_poles = True
me_cube_172.use_remesh_preserve_attributes = False
me_cube_172.use_mirror_vertex_groups = False
me_cube_172.update()
me_cube_173 = bpy.data.meshes.new('Cube.173')
me_cube_173.from_pydata([(-1.0, -1.0, -0.5), (-1.0, -1.0, 0.5), (-1.0, 1.0, -0.5), (-1.0, 1.0, 0.5), (0.0, -1.0, -0.5), (0.0, -1.0, 0.5), (0.0, 1.0, -0.5), (0.0, 1.0, 0.5), (-1.0, 0.5, -0.25), (-1.0, -0.5, -0.25), (-1.0, -0.5, 0.25), (-1.0, 0.5, 0.25), (-4.5, 0.3652, -0.0957), (-4.5, -0.3652, -0.0957), (-4.5, -0.3652, 0.0957), (-4.5, 0.3652, 0.0957), (-8.0, 0.2668, -1.037), (-8.0, -0.2668, -1.037), (-8.0, -0.2668, -0.9634), (-8.0, 0.2668, -0.9634), (-11.5, 0.1949, -3.014), (-11.5, -0.1949, -3.014), (-11.5, -0.1949, -2.986), (-11.5, 0.1949, -2.986)], [], [(3, 2, 8, 11), (2, 3, 7, 6), (6, 7, 5, 4), (4, 5, 1, 0), (2, 6, 4, 0), (7, 3, 1, 5), (10, 11, 15, 14), (0, 1, 10, 9), (1, 3, 11, 10), (2, 0, 9, 8), (15, 12, 16, 19), (8, 9, 13, 12), (11, 8, 12, 15), (9, 10, 14, 13), (17, 18, 22, 21), (13, 14, 18, 17), (14, 15, 19, 18), (12, 13, 17, 16), (21, 22, 23, 20), (18, 19, 23, 22), (16, 17, 21, 20), (19, 16, 20, 23)])
_uv = me_cube_173.uv_layers.new(name='UVMap')
_uv.uv.foreach_set('vector', [0.625, 0.25, 0.375, 0.25, 0.375, 0.25, 0.625, 0.25, 0.375, 0.25, 0.625, 0.25, 0.625, 0.5, 0.375, 0.5, 0.375, 0.5, 0.625, 0.5, 0.625, 0.75, 0.375, 0.75, 0.375, 0.75, 0.625, 0.75, 0.625, 1.0, 0.375, 1.0, 0.125, 0.5, 0.375, 0.5, 0.375, 0.75, 0.125, 0.75, 0.625, 0.5, 0.875, 0.5, 0.875, 0.75, 0.625, 0.75, 0.875, 0.75, 0.875, 0.5, 0.875, 0.5, 0.875, 0.75, 0.375, 1.0, 0.625, 1.0, 0.625, 1.0, 0.375, 1.0, 0.875, 0.75, 0.875, 0.5, 0.875, 0.5, 0.875, 0.75, 0.125, 0.5, 0.125, 0.75, 0.125, 0.75, 0.125, 0.5, 0.625, 0.25, 0.375, 0.25, 0.375, 0.25, 0.625, 0.25, 0.125, 0.5, 0.125, 0.75, 0.125, 0.75, 0.125, 0.5, 0.625, 0.25, 0.375, 0.25, 0.375, 0.25, 0.625, 0.25, 0.375, 1.0, 0.625, 1.0, 0.625, 1.0, 0.375, 1.0, 0.375, 1.0, 0.625, 1.0, 0.625, 1.0, 0.375, 1.0, 0.375, 1.0, 0.625, 1.0, 0.625, 1.0, 0.375, 1.0, 0.875, 0.75, 0.875, 0.5, 0.875, 0.5, 0.875, 0.75, 0.125, 0.5, 0.125, 0.75, 0.125, 0.75, 0.125, 0.5, 0.375, 0.0, 0.625, 0.0, 0.625, 0.25, 0.375, 0.25, 0.875, 0.75, 0.875, 0.5, 0.875, 0.5, 0.875, 0.75, 0.125, 0.5, 0.125, 0.75, 0.125, 0.75, 0.125, 0.5, 0.625, 0.25, 0.375, 0.25, 0.375, 0.25, 0.625, 0.25])
me_cube_173.use_remesh_fix_poles = True
me_cube_173.use_remesh_preserve_attributes = False
me_cube_173.use_mirror_vertex_groups = False
me_cube_173.update()
me_cube_174 = bpy.data.meshes.new('Cube.174')
me_cube_174.from_pydata([(-1.0, -1.0, -0.5), (-1.0, -1.0, 0.5), (-1.0, 1.0, -0.5), (-1.0, 1.0, 0.5), (0.0, -1.0, -0.5), (0.0, -1.0, 0.5), (0.0, 1.0, -0.5), (0.0, 1.0, 0.5), (-1.0, 0.5, -0.25), (-1.0, -0.5, -0.25), (-1.0, -0.5, 0.25), (-1.0, 0.5, 0.25), (-4.5, 0.3652, -0.2207), (-4.5, -0.3652, -0.2207), (-4.5, -0.3652, 0.2207), (-4.5, 0.3652, 0.2207), (-8.0, 0.2668, -1.195), (-8.0, -0.2668, -1.195), (-8.0, -0.2668, -0.8052), (-8.0, 0.2668, -0.8052), (-11.5, 0.1949, -3.172), (-11.5, -0.1949, -3.172), (-11.5, -0.1949, -2.828), (-11.5, 0.1949, -2.828)], [], [(3, 2, 8, 11), (2, 3, 7, 6), (6, 7, 5, 4), (4, 5, 1, 0), (2, 6, 4, 0), (7, 3, 1, 5), (10, 11, 15, 14), (0, 1, 10, 9), (1, 3, 11, 10), (2, 0, 9, 8), (15, 12, 16, 19), (8, 9, 13, 12), (11, 8, 12, 15), (9, 10, 14, 13), (17, 18, 22, 21), (13, 14, 18, 17), (14, 15, 19, 18), (12, 13, 17, 16), (21, 22, 23, 20), (18, 19, 23, 22), (16, 17, 21, 20), (19, 16, 20, 23)])
_uv = me_cube_174.uv_layers.new(name='UVMap')
_uv.uv.foreach_set('vector', [0.625, 0.25, 0.375, 0.25, 0.375, 0.25, 0.625, 0.25, 0.375, 0.25, 0.625, 0.25, 0.625, 0.5, 0.375, 0.5, 0.375, 0.5, 0.625, 0.5, 0.625, 0.75, 0.375, 0.75, 0.375, 0.75, 0.625, 0.75, 0.625, 1.0, 0.375, 1.0, 0.125, 0.5, 0.375, 0.5, 0.375, 0.75, 0.125, 0.75, 0.625, 0.5, 0.875, 0.5, 0.875, 0.75, 0.625, 0.75, 0.875, 0.75, 0.875, 0.5, 0.875, 0.5, 0.875, 0.75, 0.375, 1.0, 0.625, 1.0, 0.625, 1.0, 0.375, 1.0, 0.875, 0.75, 0.875, 0.5, 0.875, 0.5, 0.875, 0.75, 0.125, 0.5, 0.125, 0.75, 0.125, 0.75, 0.125, 0.5, 0.625, 0.25, 0.375, 0.25, 0.375, 0.25, 0.625, 0.25, 0.125, 0.5, 0.125, 0.75, 0.125, 0.75, 0.125, 0.5, 0.625, 0.25, 0.375, 0.25, 0.375, 0.25, 0.625, 0.25, 0.375, 1.0, 0.625, 1.0, 0.625, 1.0, 0.375, 1.0, 0.375, 1.0, 0.625, 1.0, 0.625, 1.0, 0.375, 1.0, 0.375, 1.0, 0.625, 1.0, 0.625, 1.0, 0.375, 1.0, 0.875, 0.75, 0.875, 0.5, 0.875, 0.5, 0.875, 0.75, 0.125, 0.5, 0.125, 0.75, 0.125, 0.75, 0.125, 0.5, 0.375, 0.0, 0.625, 0.0, 0.625, 0.25, 0.375, 0.25, 0.875, 0.75, 0.875, 0.5, 0.875, 0.5, 0.875, 0.75, 0.125, 0.5, 0.125, 0.75, 0.125, 0.75, 0.125, 0.5, 0.625, 0.25, 0.375, 0.25, 0.375, 0.25, 0.625, 0.25])
me_cube_174.use_remesh_fix_poles = True
me_cube_174.use_remesh_preserve_attributes = False
me_cube_174.use_mirror_vertex_groups = False
me_cube_174.update()
me_cube_175 = bpy.data.meshes.new('Cube.175')
me_cube_175.from_pydata([(-1.0, -1.0, -0.5), (-1.0, -1.0, 0.5), (-1.0, 1.0, -0.5), (-1.0, 1.0, 0.5), (0.0, -1.0, -0.5), (0.0, -1.0, 0.5), (0.0, 1.0, -0.5), (0.0, 1.0, 0.5), (-1.0, 0.5, -0.25), (-1.0, -0.5, -0.25), (-1.0, -0.5, 0.25), (-1.0, 0.5, 0.25), (-4.5, 0.3652, -0.0957), (-4.5, -0.3652, -0.0957), (-4.5, -0.3652, 0.0957), (-4.5, 0.3652, 0.0957), (-8.0, 0.2668, -1.037), (-8.0, -0.2668, -1.037), (-8.0, -0.2668, -0.9634), (-8.0, 0.2668, -0.9634), (-11.5, 0.1949, -3.014), (-11.5, -0.1949, -3.014), (-11.5, -0.1949, -2.986), (-11.5, 0.1949, -2.986)], [], [(3, 2, 8, 11), (2, 3, 7, 6), (6, 7, 5, 4), (4, 5, 1, 0), (2, 6, 4, 0), (7, 3, 1, 5), (10, 11, 15, 14), (0, 1, 10, 9), (1, 3, 11, 10), (2, 0, 9, 8), (15, 12, 16, 19), (8, 9, 13, 12), (11, 8, 12, 15), (9, 10, 14, 13), (17, 18, 22, 21), (13, 14, 18, 17), (14, 15, 19, 18), (12, 13, 17, 16), (21, 22, 23, 20), (18, 19, 23, 22), (16, 17, 21, 20), (19, 16, 20, 23)])
_uv = me_cube_175.uv_layers.new(name='UVMap')
_uv.uv.foreach_set('vector', [0.625, 0.25, 0.375, 0.25, 0.375, 0.25, 0.625, 0.25, 0.375, 0.25, 0.625, 0.25, 0.625, 0.5, 0.375, 0.5, 0.375, 0.5, 0.625, 0.5, 0.625, 0.75, 0.375, 0.75, 0.375, 0.75, 0.625, 0.75, 0.625, 1.0, 0.375, 1.0, 0.125, 0.5, 0.375, 0.5, 0.375, 0.75, 0.125, 0.75, 0.625, 0.5, 0.875, 0.5, 0.875, 0.75, 0.625, 0.75, 0.875, 0.75, 0.875, 0.5, 0.875, 0.5, 0.875, 0.75, 0.375, 1.0, 0.625, 1.0, 0.625, 1.0, 0.375, 1.0, 0.875, 0.75, 0.875, 0.5, 0.875, 0.5, 0.875, 0.75, 0.125, 0.5, 0.125, 0.75, 0.125, 0.75, 0.125, 0.5, 0.625, 0.25, 0.375, 0.25, 0.375, 0.25, 0.625, 0.25, 0.125, 0.5, 0.125, 0.75, 0.125, 0.75, 0.125, 0.5, 0.625, 0.25, 0.375, 0.25, 0.375, 0.25, 0.625, 0.25, 0.375, 1.0, 0.625, 1.0, 0.625, 1.0, 0.375, 1.0, 0.375, 1.0, 0.625, 1.0, 0.625, 1.0, 0.375, 1.0, 0.375, 1.0, 0.625, 1.0, 0.625, 1.0, 0.375, 1.0, 0.875, 0.75, 0.875, 0.5, 0.875, 0.5, 0.875, 0.75, 0.125, 0.5, 0.125, 0.75, 0.125, 0.75, 0.125, 0.5, 0.375, 0.0, 0.625, 0.0, 0.625, 0.25, 0.375, 0.25, 0.875, 0.75, 0.875, 0.5, 0.875, 0.5, 0.875, 0.75, 0.125, 0.5, 0.125, 0.75, 0.125, 0.75, 0.125, 0.5, 0.625, 0.25, 0.375, 0.25, 0.375, 0.25, 0.625, 0.25])
me_cube_175.use_remesh_fix_poles = True
me_cube_175.use_remesh_preserve_attributes = False
me_cube_175.use_mirror_vertex_groups = False
me_cube_175.update()
me_cube_176 = bpy.data.meshes.new('Cube.176')
me_cube_176.from_pydata([(-1.0, -1.0, -0.5), (-1.0, -1.0, 0.5), (-1.0, 1.0, -0.5), (-1.0, 1.0, 0.5), (0.0, -1.0, -0.5), (0.0, -1.0, 0.5), (0.0, 1.0, -0.5), (0.0, 1.0, 0.5), (-1.0, 0.5, -0.25), (-1.0, -0.5, -0.25), (-1.0, -0.5, 0.25), (-1.0, 0.5, 0.25), (-4.5, 0.3652, -0.0957), (-4.5, -0.3652, -0.0957), (-4.5, -0.3652, 0.0957), (-4.5, 0.3652, 0.0957), (-8.0, 0.2668, -1.037), (-8.0, -0.2668, -1.037), (-8.0, -0.2668, -0.9634), (-8.0, 0.2668, -0.9634), (-11.5, 0.1949, -3.014), (-11.5, -0.1949, -3.014), (-11.5, -0.1949, -2.986), (-11.5, 0.1949, -2.986)], [], [(3, 2, 8, 11), (2, 3, 7, 6), (6, 7, 5, 4), (4, 5, 1, 0), (2, 6, 4, 0), (7, 3, 1, 5), (10, 11, 15, 14), (0, 1, 10, 9), (1, 3, 11, 10), (2, 0, 9, 8), (15, 12, 16, 19), (8, 9, 13, 12), (11, 8, 12, 15), (9, 10, 14, 13), (17, 18, 22, 21), (13, 14, 18, 17), (14, 15, 19, 18), (12, 13, 17, 16), (21, 22, 23, 20), (18, 19, 23, 22), (16, 17, 21, 20), (19, 16, 20, 23)])
_uv = me_cube_176.uv_layers.new(name='UVMap')
_uv.uv.foreach_set('vector', [0.625, 0.25, 0.375, 0.25, 0.375, 0.25, 0.625, 0.25, 0.375, 0.25, 0.625, 0.25, 0.625, 0.5, 0.375, 0.5, 0.375, 0.5, 0.625, 0.5, 0.625, 0.75, 0.375, 0.75, 0.375, 0.75, 0.625, 0.75, 0.625, 1.0, 0.375, 1.0, 0.125, 0.5, 0.375, 0.5, 0.375, 0.75, 0.125, 0.75, 0.625, 0.5, 0.875, 0.5, 0.875, 0.75, 0.625, 0.75, 0.875, 0.75, 0.875, 0.5, 0.875, 0.5, 0.875, 0.75, 0.375, 1.0, 0.625, 1.0, 0.625, 1.0, 0.375, 1.0, 0.875, 0.75, 0.875, 0.5, 0.875, 0.5, 0.875, 0.75, 0.125, 0.5, 0.125, 0.75, 0.125, 0.75, 0.125, 0.5, 0.625, 0.25, 0.375, 0.25, 0.375, 0.25, 0.625, 0.25, 0.125, 0.5, 0.125, 0.75, 0.125, 0.75, 0.125, 0.5, 0.625, 0.25, 0.375, 0.25, 0.375, 0.25, 0.625, 0.25, 0.375, 1.0, 0.625, 1.0, 0.625, 1.0, 0.375, 1.0, 0.375, 1.0, 0.625, 1.0, 0.625, 1.0, 0.375, 1.0, 0.375, 1.0, 0.625, 1.0, 0.625, 1.0, 0.375, 1.0, 0.875, 0.75, 0.875, 0.5, 0.875, 0.5, 0.875, 0.75, 0.125, 0.5, 0.125, 0.75, 0.125, 0.75, 0.125, 0.5, 0.375, 0.0, 0.625, 0.0, 0.625, 0.25, 0.375, 0.25, 0.875, 0.75, 0.875, 0.5, 0.875, 0.5, 0.875, 0.75, 0.125, 0.5, 0.125, 0.75, 0.125, 0.75, 0.125, 0.5, 0.625, 0.25, 0.375, 0.25, 0.375, 0.25, 0.625, 0.25])
me_cube_176.use_remesh_fix_poles = True
me_cube_176.use_remesh_preserve_attributes = False
me_cube_176.use_mirror_vertex_groups = False
me_cube_176.update()
me_cube_177 = bpy.data.meshes.new('Cube.177')
me_cube_177.from_pydata([(-1.0, -1.0, -0.5), (-1.0, -1.0, 0.5), (-1.0, 1.0, -0.5), (-1.0, 1.0, 0.5), (0.0, -1.0, -0.5), (0.0, -1.0, 0.5), (0.0, 1.0, -0.5), (0.0, 1.0, 0.5), (-1.0, 0.5, -0.25), (-1.0, -0.5, -0.25), (-1.0, -0.5, 0.25), (-1.0, 0.5, 0.25), (-9.5, 0.3652, -0.2207), (-9.5, -0.3652, -0.2207), (-9.5, -0.3652, 0.2207), (-9.5, 0.3652, 0.2207), (-18.0, 0.2668, -1.195), (-18.0, -0.2668, -1.195), (-18.0, -0.2668, -0.8052), (-18.0, 0.2668, -0.8052), (-26.5, 0.1949, -3.172), (-26.5, -0.1949, -3.172), (-26.5, -0.1949, -2.828), (-26.5, 0.1949, -2.828)], [], [(3, 2, 8, 11), (2, 3, 7, 6), (6, 7, 5, 4), (4, 5, 1, 0), (2, 6, 4, 0), (7, 3, 1, 5), (10, 11, 15, 14), (0, 1, 10, 9), (1, 3, 11, 10), (2, 0, 9, 8), (15, 12, 16, 19), (8, 9, 13, 12), (11, 8, 12, 15), (9, 10, 14, 13), (17, 18, 22, 21), (13, 14, 18, 17), (14, 15, 19, 18), (12, 13, 17, 16), (21, 22, 23, 20), (18, 19, 23, 22), (16, 17, 21, 20), (19, 16, 20, 23)])
_uv = me_cube_177.uv_layers.new(name='UVMap')
_uv.uv.foreach_set('vector', [0.625, 0.25, 0.375, 0.25, 0.375, 0.25, 0.625, 0.25, 0.375, 0.25, 0.625, 0.25, 0.625, 0.5, 0.375, 0.5, 0.375, 0.5, 0.625, 0.5, 0.625, 0.75, 0.375, 0.75, 0.375, 0.75, 0.625, 0.75, 0.625, 1.0, 0.375, 1.0, 0.125, 0.5, 0.375, 0.5, 0.375, 0.75, 0.125, 0.75, 0.625, 0.5, 0.875, 0.5, 0.875, 0.75, 0.625, 0.75, 0.875, 0.75, 0.875, 0.5, 0.875, 0.5, 0.875, 0.75, 0.375, 1.0, 0.625, 1.0, 0.625, 1.0, 0.375, 1.0, 0.875, 0.75, 0.875, 0.5, 0.875, 0.5, 0.875, 0.75, 0.125, 0.5, 0.125, 0.75, 0.125, 0.75, 0.125, 0.5, 0.625, 0.25, 0.375, 0.25, 0.375, 0.25, 0.625, 0.25, 0.125, 0.5, 0.125, 0.75, 0.125, 0.75, 0.125, 0.5, 0.625, 0.25, 0.375, 0.25, 0.375, 0.25, 0.625, 0.25, 0.375, 1.0, 0.625, 1.0, 0.625, 1.0, 0.375, 1.0, 0.375, 1.0, 0.625, 1.0, 0.625, 1.0, 0.375, 1.0, 0.375, 1.0, 0.625, 1.0, 0.625, 1.0, 0.375, 1.0, 0.875, 0.75, 0.875, 0.5, 0.875, 0.5, 0.875, 0.75, 0.125, 0.5, 0.125, 0.75, 0.125, 0.75, 0.125, 0.5, 0.375, 0.0, 0.625, 0.0, 0.625, 0.25, 0.375, 0.25, 0.875, 0.75, 0.875, 0.5, 0.875, 0.5, 0.875, 0.75, 0.125, 0.5, 0.125, 0.75, 0.125, 0.75, 0.125, 0.5, 0.625, 0.25, 0.375, 0.25, 0.375, 0.25, 0.625, 0.25])
me_cube_177.use_remesh_fix_poles = True
me_cube_177.use_remesh_preserve_attributes = False
me_cube_177.use_mirror_vertex_groups = False
me_cube_177.update()
me_cube_178 = bpy.data.meshes.new('Cube.178')
me_cube_178.from_pydata([(-1.0, -1.0, -0.5), (-1.0, -1.0, 0.5), (-1.0, 1.0, -0.5), (-1.0, 1.0, 0.5), (0.0, -1.0, -0.5), (0.0, -1.0, 0.5), (0.0, 1.0, -0.5), (0.0, 1.0, 0.5), (-1.0, 0.5, -0.25), (-1.0, -0.5, -0.25), (-1.0, -0.5, 0.25), (-1.0, 0.5, 0.25), (-4.5, 0.3652, -0.2207), (-4.5, -0.3652, -0.2207), (-4.5, -0.3652, 0.2207), (-4.5, 0.3652, 0.2207), (-8.0, 0.2668, -1.195), (-8.0, -0.2668, -1.195), (-8.0, -0.2668, -0.8052), (-8.0, 0.2668, -0.8052), (-11.5, 0.1949, -3.172), (-11.5, -0.1949, -3.172), (-11.5, -0.1949, -2.828), (-11.5, 0.1949, -2.828)], [], [(1, 3, 11, 10), (2, 3, 7, 6), (6, 7, 5, 4), (4, 5, 1, 0), (2, 6, 4, 0), (7, 3, 1, 5), (9, 10, 14, 13), (2, 0, 9, 8), (3, 2, 8, 11), (0, 1, 10, 9), (14, 15, 19, 18), (10, 11, 15, 14), (8, 9, 13, 12), (11, 8, 12, 15), (19, 16, 20, 23), (12, 13, 17, 16), (15, 12, 16, 19), (13, 14, 18, 17), (21, 22, 23, 20), (17, 18, 22, 21), (18, 19, 23, 22), (16, 17, 21, 20)])
_uv = me_cube_178.uv_layers.new(name='UVMap')
_uv.uv.foreach_set('vector', [0.875, 0.75, 0.875, 0.5, 0.875, 0.5, 0.875, 0.75, 0.375, 0.25, 0.625, 0.25, 0.625, 0.5, 0.375, 0.5, 0.375, 0.5, 0.625, 0.5, 0.625, 0.75, 0.375, 0.75, 0.375, 0.75, 0.625, 0.75, 0.625, 1.0, 0.375, 1.0, 0.125, 0.5, 0.375, 0.5, 0.375, 0.75, 0.125, 0.75, 0.625, 0.5, 0.875, 0.5, 0.875, 0.75, 0.625, 0.75, 0.375, 1.0, 0.625, 1.0, 0.625, 1.0, 0.375, 1.0, 0.125, 0.5, 0.125, 0.75, 0.125, 0.75, 0.125, 0.5, 0.625, 0.25, 0.375, 0.25, 0.375, 0.25, 0.625, 0.25, 0.375, 1.0, 0.625, 1.0, 0.625, 1.0, 0.375, 1.0, 0.875, 0.75, 0.875, 0.5, 0.875, 0.5, 0.875, 0.75, 0.875, 0.75, 0.875, 0.5, 0.875, 0.5, 0.875, 0.75, 0.125, 0.5, 0.125, 0.75, 0.125, 0.75, 0.125, 0.5, 0.625, 0.25, 0.375, 0.25, 0.375, 0.25, 0.625, 0.25, 0.625, 0.25, 0.375, 0.25, 0.375, 0.25, 0.625, 0.25, 0.125, 0.5, 0.125, 0.75, 0.125, 0.75, 0.125, 0.5, 0.625, 0.25, 0.375, 0.25, 0.375, 0.25, 0.625, 0.25, 0.375, 1.0, 0.625, 1.0, 0.625, 1.0, 0.375, 1.0, 0.375, 0.0, 0.625, 0.0, 0.625, 0.25, 0.375, 0.25, 0.375, 1.0, 0.625, 1.0, 0.625, 1.0, 0.375, 1.0, 0.875, 0.75, 0.875, 0.5, 0.875, 0.5, 0.875, 0.75, 0.125, 0.5, 0.125, 0.75, 0.125, 0.75, 0.125, 0.5])
me_cube_178.use_remesh_fix_poles = True
me_cube_178.use_remesh_preserve_attributes = False
me_cube_178.use_mirror_vertex_groups = False
me_cube_178.update()
me_cube_179 = bpy.data.meshes.new('Cube.179')
me_cube_179.from_pydata([(-1.0, -1.0, -0.5), (-1.0, -1.0, 0.5), (-1.0, 1.0, -0.5), (-1.0, 1.0, 0.5), (0.0, -1.0, -0.5), (0.0, -1.0, 0.5), (0.0, 1.0, -0.5), (0.0, 1.0, 0.5), (-1.0, 0.5, -0.25), (-1.0, -0.5, -0.25), (-1.0, -0.5, 0.25), (-1.0, 0.5, 0.25), (-4.5, 0.3652, -0.2207), (-4.5, -0.3652, -0.2207), (-4.5, -0.3652, 0.2207), (-4.5, 0.3652, 0.2207), (-8.0, 0.2668, -1.195), (-8.0, -0.2668, -1.195), (-8.0, -0.2668, -0.8052), (-8.0, 0.2668, -0.8052), (-11.5, 0.1949, -3.172), (-11.5, -0.1949, -3.172), (-11.5, -0.1949, -2.828), (-11.5, 0.1949, -2.828)], [], [(1, 3, 11, 10), (2, 3, 7, 6), (6, 7, 5, 4), (4, 5, 1, 0), (2, 6, 4, 0), (7, 3, 1, 5), (9, 10, 14, 13), (2, 0, 9, 8), (3, 2, 8, 11), (0, 1, 10, 9), (14, 15, 19, 18), (10, 11, 15, 14), (8, 9, 13, 12), (11, 8, 12, 15), (19, 16, 20, 23), (12, 13, 17, 16), (15, 12, 16, 19), (13, 14, 18, 17), (21, 22, 23, 20), (17, 18, 22, 21), (18, 19, 23, 22), (16, 17, 21, 20)])
_uv = me_cube_179.uv_layers.new(name='UVMap')
_uv.uv.foreach_set('vector', [0.875, 0.75, 0.875, 0.5, 0.875, 0.5, 0.875, 0.75, 0.375, 0.25, 0.625, 0.25, 0.625, 0.5, 0.375, 0.5, 0.375, 0.5, 0.625, 0.5, 0.625, 0.75, 0.375, 0.75, 0.375, 0.75, 0.625, 0.75, 0.625, 1.0, 0.375, 1.0, 0.125, 0.5, 0.375, 0.5, 0.375, 0.75, 0.125, 0.75, 0.625, 0.5, 0.875, 0.5, 0.875, 0.75, 0.625, 0.75, 0.375, 1.0, 0.625, 1.0, 0.625, 1.0, 0.375, 1.0, 0.125, 0.5, 0.125, 0.75, 0.125, 0.75, 0.125, 0.5, 0.625, 0.25, 0.375, 0.25, 0.375, 0.25, 0.625, 0.25, 0.375, 1.0, 0.625, 1.0, 0.625, 1.0, 0.375, 1.0, 0.875, 0.75, 0.875, 0.5, 0.875, 0.5, 0.875, 0.75, 0.875, 0.75, 0.875, 0.5, 0.875, 0.5, 0.875, 0.75, 0.125, 0.5, 0.125, 0.75, 0.125, 0.75, 0.125, 0.5, 0.625, 0.25, 0.375, 0.25, 0.375, 0.25, 0.625, 0.25, 0.625, 0.25, 0.375, 0.25, 0.375, 0.25, 0.625, 0.25, 0.125, 0.5, 0.125, 0.75, 0.125, 0.75, 0.125, 0.5, 0.625, 0.25, 0.375, 0.25, 0.375, 0.25, 0.625, 0.25, 0.375, 1.0, 0.625, 1.0, 0.625, 1.0, 0.375, 1.0, 0.375, 0.0, 0.625, 0.0, 0.625, 0.25, 0.375, 0.25, 0.375, 1.0, 0.625, 1.0, 0.625, 1.0, 0.375, 1.0, 0.875, 0.75, 0.875, 0.5, 0.875, 0.5, 0.875, 0.75, 0.125, 0.5, 0.125, 0.75, 0.125, 0.75, 0.125, 0.5])
me_cube_179.use_remesh_fix_poles = True
me_cube_179.use_remesh_preserve_attributes = False
me_cube_179.use_mirror_vertex_groups = False
me_cube_179.update()

# ---- objects
ob_cube = bpy.data.objects.new('Cube', me_cube_160)
ob_cube_001 = bpy.data.objects.new('Cube.001', me_cube_161)
ob_cube_002 = bpy.data.objects.new('Cube.002', me_cube_162)
ob_cube_003 = bpy.data.objects.new('Cube.003', me_cube_163)
ob_cube_004 = bpy.data.objects.new('Cube.004', me_cube_164)
ob_cube_005 = bpy.data.objects.new('Cube.005', me_cube_165)
ob_cube_006 = bpy.data.objects.new('Cube.006', me_cube_166)
ob_cube_007 = bpy.data.objects.new('Cube.007', me_cube_167)
ob_cube_008 = bpy.data.objects.new('Cube.008', me_cube_168)
ob_cube_009 = bpy.data.objects.new('Cube.009', me_cube_169)
ob_cube_010 = bpy.data.objects.new('Cube.010', me_cube_170)
ob_cube_011 = bpy.data.objects.new('Cube.011', me_cube_171)
ob_cube_012 = bpy.data.objects.new('Cube.012', me_cube_172)
ob_cube_013 = bpy.data.objects.new('Cube.013', me_cube_173)
ob_cube_014 = bpy.data.objects.new('Cube.014', me_cube_174)
ob_cube_015 = bpy.data.objects.new('Cube.015', me_cube_175)
ob_cube_016 = bpy.data.objects.new('Cube.016', me_cube_176)
ob_cube_017 = bpy.data.objects.new('Cube.017', me_cube_177)
ob_cube_018 = bpy.data.objects.new('Cube.018', me_cube_178)
ob_cube_019 = bpy.data.objects.new('Cube.019', me_cube_179)

# ---- transforms, parenting, visibility, modifiers, constraints
ob_cube.location = (0.0, 0.0, 0.0)
ob_cube.lineart.crease_threshold = 0.0
_m = ob_cube.modifiers.new('Mirror', 'MIRROR')
_m.use_clip = True
_m = ob_cube.modifiers.new('Array', 'ARRAY')
_m.count = 3
_m.relative_offset_displace = (0.0, 2.67, 0.0)
_m.use_merge_vertices = True
_m.use_merge_vertices_cap = True
_m.merge_threshold = 3.382
_m = ob_cube.modifiers.new('CastSphere', 'CAST')
_m.factor = 0.0
_m.radius = 5.0
_m = ob_cube.modifiers.new('CastCylinder', 'CAST')
_m.cast_type = 'CYLINDER'
_m.radius = 6.562
_m = ob_cube.modifiers.new('Subdivision', 'SUBSURF')
_m.uv_smooth = 'PRESERVE_CORNERS'
ob_cube_001.location = (50.0, 0.0, 0.0)
ob_cube_001.lineart.crease_threshold = 0.0
_m = ob_cube_001.modifiers.new('Mirror', 'MIRROR')
_m.use_clip = True
_m = ob_cube_001.modifiers.new('Array', 'ARRAY')
_m.count = 3
_m.relative_offset_displace = (0.0, 2.67, 0.0)
_m.use_merge_vertices = True
_m.use_merge_vertices_cap = True
_m.merge_threshold = 3.382
_m = ob_cube_001.modifiers.new('CastSphere', 'CAST')
_m.factor = 0.0
_m.radius = 5.0
_m = ob_cube_001.modifiers.new('CastCylinder', 'CAST')
_m.cast_type = 'CYLINDER'
_m.radius = 6.562
_m = ob_cube_001.modifiers.new('Subdivision', 'SUBSURF')
_m.uv_smooth = 'PRESERVE_CORNERS'
ob_cube_002.location = (100.0, 0.0, 0.0)
ob_cube_002.lineart.crease_threshold = 0.0
_m = ob_cube_002.modifiers.new('Mirror', 'MIRROR')
_m.use_clip = True
_m = ob_cube_002.modifiers.new('Array', 'ARRAY')
_m.count = 3
_m.relative_offset_displace = (0.0, 2.67, 0.0)
_m.use_merge_vertices = True
_m.use_merge_vertices_cap = True
_m.merge_threshold = 3.382
_m = ob_cube_002.modifiers.new('CastSphere', 'CAST')
_m.factor = 0.0
_m.radius = 5.0
_m = ob_cube_002.modifiers.new('CastCylinder', 'CAST')
_m.cast_type = 'CYLINDER'
_m.radius = 6.562
_m = ob_cube_002.modifiers.new('Subdivision', 'SUBSURF')
_m.uv_smooth = 'PRESERVE_CORNERS'
ob_cube_003.location = (150.0, 0.0, 0.0)
ob_cube_003.lineart.crease_threshold = 0.0
_m = ob_cube_003.modifiers.new('Mirror', 'MIRROR')
_m.use_clip = True
_m = ob_cube_003.modifiers.new('Array', 'ARRAY')
_m.count = 3
_m.relative_offset_displace = (0.0, 2.67, 0.0)
_m.use_merge_vertices = True
_m.use_merge_vertices_cap = True
_m.merge_threshold = 3.382
_m = ob_cube_003.modifiers.new('CastSphere', 'CAST')
_m.factor = 0.0
_m.radius = 5.0
_m = ob_cube_003.modifiers.new('CastCylinder', 'CAST')
_m.cast_type = 'CYLINDER'
_m.radius = 6.562
_m = ob_cube_003.modifiers.new('Subdivision', 'SUBSURF')
_m.uv_smooth = 'PRESERVE_CORNERS'
ob_cube_004.location = (200.0, 0.0, 0.0)
ob_cube_004.lineart.crease_threshold = 0.0
_m = ob_cube_004.modifiers.new('Mirror', 'MIRROR')
_m.use_clip = True
_m = ob_cube_004.modifiers.new('Array', 'ARRAY')
_m.count = 3
_m.relative_offset_displace = (0.0, 2.67, 0.0)
_m.use_merge_vertices = True
_m.use_merge_vertices_cap = True
_m.merge_threshold = 3.382
_m = ob_cube_004.modifiers.new('CastSphere', 'CAST')
_m.factor = 0.0
_m.radius = 5.0
_m = ob_cube_004.modifiers.new('CastCylinder', 'CAST')
_m.cast_type = 'CYLINDER'
_m.radius = 6.562
_m = ob_cube_004.modifiers.new('Subdivision', 'SUBSURF')
_m.uv_smooth = 'PRESERVE_CORNERS'
ob_cube_005.location = (0.0, 50.0, 0.0)
ob_cube_005.lineart.crease_threshold = 0.0
_m = ob_cube_005.modifiers.new('Mirror', 'MIRROR')
_m.use_clip = True
_m = ob_cube_005.modifiers.new('Array', 'ARRAY')
_m.count = 3
_m.relative_offset_displace = (0.0, 2.67, 0.0)
_m.use_merge_vertices = True
_m.use_merge_vertices_cap = True
_m.merge_threshold = 3.382
_m = ob_cube_005.modifiers.new('CastSphere', 'CAST')
_m.factor = 0.0
_m.radius = 5.0
_m = ob_cube_005.modifiers.new('CastCylinder', 'CAST')
_m.cast_type = 'CYLINDER'
_m.radius = 6.562
_m = ob_cube_005.modifiers.new('Subdivision', 'SUBSURF')
_m.uv_smooth = 'PRESERVE_CORNERS'
ob_cube_006.location = (50.0, 50.0, 0.0)
ob_cube_006.lineart.crease_threshold = 0.0
_m = ob_cube_006.modifiers.new('Mirror', 'MIRROR')
_m.use_clip = True
_m = ob_cube_006.modifiers.new('Array', 'ARRAY')
_m.count = 3
_m.relative_offset_displace = (0.0, 2.67, 0.0)
_m.use_merge_vertices = True
_m.use_merge_vertices_cap = True
_m.merge_threshold = 3.382
_m = ob_cube_006.modifiers.new('CastSphere', 'CAST')
_m.factor = 0.0
_m.radius = 5.0
_m = ob_cube_006.modifiers.new('CastCylinder', 'CAST')
_m.cast_type = 'CYLINDER'
_m.radius = 6.562
_m = ob_cube_006.modifiers.new('Subdivision', 'SUBSURF')
_m.uv_smooth = 'PRESERVE_CORNERS'
ob_cube_007.location = (100.0, 50.0, 0.0)
ob_cube_007.lineart.crease_threshold = 0.0
_m = ob_cube_007.modifiers.new('Mirror', 'MIRROR')
_m.use_clip = True
_m = ob_cube_007.modifiers.new('Array', 'ARRAY')
_m.count = 3
_m.relative_offset_displace = (0.0, 1.37, 0.0)
_m.use_merge_vertices = True
_m.use_merge_vertices_cap = True
_m.merge_threshold = 1.557
_m = ob_cube_007.modifiers.new('CastSphere', 'CAST')
_m.factor = 0.0
_m.radius = 5.0
_m = ob_cube_007.modifiers.new('CastCylinder', 'CAST')
_m.cast_type = 'CYLINDER'
_m.radius = 6.562
_m = ob_cube_007.modifiers.new('Subdivision', 'SUBSURF')
_m.uv_smooth = 'PRESERVE_CORNERS'
ob_cube_008.location = (150.0, 50.0, 0.0)
ob_cube_008.lineart.crease_threshold = 0.0
_m = ob_cube_008.modifiers.new('Mirror', 'MIRROR')
_m.use_clip = True
_m = ob_cube_008.modifiers.new('Array', 'ARRAY')
_m.count = 3
_m.relative_offset_displace = (0.0, 2.67, 0.0)
_m.use_merge_vertices = True
_m.use_merge_vertices_cap = True
_m.merge_threshold = 3.382
_m = ob_cube_008.modifiers.new('CastSphere', 'CAST')
_m.factor = 0.0
_m.radius = 5.0
_m = ob_cube_008.modifiers.new('CastCylinder', 'CAST')
_m.cast_type = 'CYLINDER'
_m.radius = 6.562
_m = ob_cube_008.modifiers.new('Subdivision', 'SUBSURF')
_m.uv_smooth = 'PRESERVE_CORNERS'
ob_cube_009.location = (200.0, 50.0, 0.0)
ob_cube_009.lineart.crease_threshold = 0.0
_m = ob_cube_009.modifiers.new('Mirror', 'MIRROR')
_m.use_clip = True
_m = ob_cube_009.modifiers.new('Array', 'ARRAY')
_m.count = 3
_m.relative_offset_displace = (0.0, 2.67, 0.0)
_m.use_merge_vertices = True
_m.use_merge_vertices_cap = True
_m.merge_threshold = 3.382
_m = ob_cube_009.modifiers.new('CastSphere', 'CAST')
_m.factor = 0.0
_m.radius = 5.0
_m = ob_cube_009.modifiers.new('CastCylinder', 'CAST')
_m.cast_type = 'CYLINDER'
_m.radius = 6.562
_m = ob_cube_009.modifiers.new('Subdivision', 'SUBSURF')
_m.uv_smooth = 'PRESERVE_CORNERS'
ob_cube_010.location = (0.0, 100.0, 0.0)
ob_cube_010.lineart.crease_threshold = 0.0
_m = ob_cube_010.modifiers.new('Mirror', 'MIRROR')
_m.use_clip = True
_m = ob_cube_010.modifiers.new('Array', 'ARRAY')
_m.count = 3
_m.relative_offset_displace = (0.0, 1.37, 0.0)
_m.use_merge_vertices = True
_m.use_merge_vertices_cap = True
_m.merge_threshold = 1.557
_m = ob_cube_010.modifiers.new('CastSphere', 'CAST')
_m.factor = 0.0
_m.radius = 5.0
_m = ob_cube_010.modifiers.new('CastCylinder', 'CAST')
_m.cast_type = 'CYLINDER'
_m.radius = 6.562
_m = ob_cube_010.modifiers.new('Subdivision', 'SUBSURF')
_m.uv_smooth = 'PRESERVE_CORNERS'
ob_cube_011.location = (50.0, 100.0, 0.0)
ob_cube_011.lineart.crease_threshold = 0.0
_m = ob_cube_011.modifiers.new('Mirror', 'MIRROR')
_m.use_clip = True
_m = ob_cube_011.modifiers.new('Array', 'ARRAY')
_m.count = 3
_m.relative_offset_displace = (0.0, 2.67, 0.0)
_m.use_merge_vertices = True
_m.use_merge_vertices_cap = True
_m.merge_threshold = 3.382
_m = ob_cube_011.modifiers.new('CastSphere', 'CAST')
_m.factor = 0.0
_m.radius = 5.0
_m = ob_cube_011.modifiers.new('CastCylinder', 'CAST')
_m.cast_type = 'CYLINDER'
_m.radius = 6.562
_m = ob_cube_011.modifiers.new('Subdivision', 'SUBSURF')
_m.uv_smooth = 'PRESERVE_CORNERS'
ob_cube_012.location = (100.0, 100.0, 0.0)
ob_cube_012.lineart.crease_threshold = 0.0
_m = ob_cube_012.modifiers.new('Mirror', 'MIRROR')
_m.use_clip = True
_m = ob_cube_012.modifiers.new('Array', 'ARRAY')
_m.count = 3
_m.relative_offset_displace = (0.0, 2.67, 0.0)
_m.use_merge_vertices = True
_m.use_merge_vertices_cap = True
_m.merge_threshold = 3.382
_m = ob_cube_012.modifiers.new('CastSphere', 'CAST')
_m.factor = 0.0
_m.radius = 5.0
_m = ob_cube_012.modifiers.new('CastCylinder', 'CAST')
_m.cast_type = 'CYLINDER'
_m.radius = 21.56
_m = ob_cube_012.modifiers.new('Subdivision', 'SUBSURF')
_m.uv_smooth = 'PRESERVE_CORNERS'
ob_cube_013.location = (150.0, 100.0, 0.0)
ob_cube_013.lineart.crease_threshold = 0.0
_m = ob_cube_013.modifiers.new('Mirror', 'MIRROR')
_m.use_clip = True
_m = ob_cube_013.modifiers.new('Array', 'ARRAY')
_m.count = 3
_m.relative_offset_displace = (0.0, 2.67, 0.0)
_m.use_merge_vertices = True
_m.use_merge_vertices_cap = True
_m.merge_threshold = 3.382
_m = ob_cube_013.modifiers.new('CastSphere', 'CAST')
_m.factor = 0.0
_m.radius = 5.0
_m = ob_cube_013.modifiers.new('CastCylinder', 'CAST')
_m.cast_type = 'CYLINDER'
_m.radius = 6.562
_m = ob_cube_013.modifiers.new('Subdivision', 'SUBSURF')
_m.uv_smooth = 'PRESERVE_CORNERS'
ob_cube_014.location = (200.0, 100.0, 0.0)
ob_cube_014.lineart.crease_threshold = 0.0
_m = ob_cube_014.modifiers.new('Mirror', 'MIRROR')
_m.use_clip = True
_m = ob_cube_014.modifiers.new('Array', 'ARRAY')
_m.count = 3
_m.relative_offset_displace = (0.0, 2.67, 0.0)
_m.use_merge_vertices = True
_m.use_merge_vertices_cap = True
_m.merge_threshold = 3.382
_m = ob_cube_014.modifiers.new('CastSphere', 'CAST')
_m.factor = 0.0
_m.radius = 5.0
_m = ob_cube_014.modifiers.new('CastCylinder', 'CAST')
_m.cast_type = 'CYLINDER'
_m.radius = 6.562
_m = ob_cube_014.modifiers.new('Subdivision', 'SUBSURF')
_m.uv_smooth = 'PRESERVE_CORNERS'
ob_cube_015.location = (0.0, 150.0, 0.0)
ob_cube_015.lineart.crease_threshold = 0.0
_m = ob_cube_015.modifiers.new('Mirror', 'MIRROR')
_m.use_clip = True
_m = ob_cube_015.modifiers.new('Array', 'ARRAY')
_m.count = 3
_m.relative_offset_displace = (0.0, 2.67, 0.0)
_m.use_merge_vertices = True
_m.use_merge_vertices_cap = True
_m.merge_threshold = 3.382
_m = ob_cube_015.modifiers.new('CastSphere', 'CAST')
_m.factor = 0.0
_m.radius = 5.0
_m = ob_cube_015.modifiers.new('CastCylinder', 'CAST')
_m.cast_type = 'CYLINDER'
_m.radius = 6.562
_m = ob_cube_015.modifiers.new('Subdivision', 'SUBSURF')
_m.uv_smooth = 'PRESERVE_CORNERS'
ob_cube_016.location = (50.0, 150.0, 0.0)
ob_cube_016.lineart.crease_threshold = 0.0
_m = ob_cube_016.modifiers.new('Mirror', 'MIRROR')
_m.use_clip = True
_m = ob_cube_016.modifiers.new('Array', 'ARRAY')
_m.count = 3
_m.relative_offset_displace = (0.0, 2.67, 0.0)
_m.use_merge_vertices = True
_m.use_merge_vertices_cap = True
_m.merge_threshold = 3.382
_m = ob_cube_016.modifiers.new('CastSphere', 'CAST')
_m.factor = 0.0
_m.radius = 5.0
_m = ob_cube_016.modifiers.new('CastCylinder', 'CAST')
_m.cast_type = 'CYLINDER'
_m.radius = 6.562
_m = ob_cube_016.modifiers.new('Subdivision', 'SUBSURF')
_m.uv_smooth = 'PRESERVE_CORNERS'
ob_cube_017.location = (100.0, 150.0, 0.0)
ob_cube_017.lineart.crease_threshold = 0.0
_m = ob_cube_017.modifiers.new('Mirror', 'MIRROR')
_m.use_clip = True
_m = ob_cube_017.modifiers.new('Array', 'ARRAY')
_m.count = 3
_m.relative_offset_displace = (0.0, 2.67, 0.0)
_m.use_merge_vertices = True
_m.use_merge_vertices_cap = True
_m.merge_threshold = 3.382
_m = ob_cube_017.modifiers.new('CastSphere', 'CAST')
_m.factor = 0.0
_m.radius = 5.0
_m = ob_cube_017.modifiers.new('CastCylinder', 'CAST')
_m.cast_type = 'CYLINDER'
_m.radius = 6.562
_m = ob_cube_017.modifiers.new('Subdivision', 'SUBSURF')
_m.uv_smooth = 'PRESERVE_CORNERS'
ob_cube_018.location = (150.0, 150.0, 0.0)
ob_cube_018.lineart.crease_threshold = 0.0
_m = ob_cube_018.modifiers.new('Mirror', 'MIRROR')
_m.use_clip = True
_m = ob_cube_018.modifiers.new('Array', 'ARRAY')
_m.count = 3
_m.relative_offset_displace = (0.0, 2.67, 0.0)
_m.use_merge_vertices = True
_m.use_merge_vertices_cap = True
_m.merge_threshold = 3.382
_m = ob_cube_018.modifiers.new('CastSphere', 'CAST')
_m.factor = 0.0
_m.radius = 5.0
_m = ob_cube_018.modifiers.new('CastCylinder', 'CAST')
_m.cast_type = 'CYLINDER'
_m.radius = 6.562
_m = ob_cube_018.modifiers.new('Subdivision', 'SUBSURF')
_m.uv_smooth = 'PRESERVE_CORNERS'
ob_cube_019.location = (200.0, 150.0, 0.0)
ob_cube_019.lineart.crease_threshold = 0.0
_m = ob_cube_019.modifiers.new('Mirror', 'MIRROR')
_m.use_clip = True
_m = ob_cube_019.modifiers.new('Array', 'ARRAY')
_m.count = 3
_m.relative_offset_displace = (0.0, 2.67, 0.0)
_m.use_merge_vertices = True
_m.use_merge_vertices_cap = True
_m.merge_threshold = 3.382
_m = ob_cube_019.modifiers.new('CastSphere', 'CAST')
_m.factor = 0.0
_m.radius = 5.0
_m = ob_cube_019.modifiers.new('CastCylinder', 'CAST')
_m.cast_type = 'CYLINDER'
_m.radius = 6.562
_m = ob_cube_019.modifiers.new('Subdivision', 'SUBSURF')
_m.uv_smooth = 'PRESERVE_CORNERS'

# ---- collection membership
col_collection.objects.link(ob_cube)
col_collection.objects.link(ob_cube_001)
col_collection.objects.link(ob_cube_002)
col_collection.objects.link(ob_cube_003)
col_collection.objects.link(ob_cube_004)
col_collection.objects.link(ob_cube_005)
col_collection.objects.link(ob_cube_006)
col_collection.objects.link(ob_cube_007)
col_collection.objects.link(ob_cube_008)
col_collection.objects.link(ob_cube_009)
col_collection.objects.link(ob_cube_010)
col_collection.objects.link(ob_cube_011)
col_collection.objects.link(ob_cube_012)
col_collection.objects.link(ob_cube_013)
col_collection.objects.link(ob_cube_014)
col_collection.objects.link(ob_cube_015)
col_collection.objects.link(ob_cube_016)
col_collection.objects.link(ob_cube_017)
col_collection.objects.link(ob_cube_018)
col_collection.objects.link(ob_cube_019)

# ---- scene / render settings (as saved in the file)
scene.frame_start = 1; scene.frame_end = 250; scene.frame_set(0)
scene.render.engine = 'BLENDER_EEVEE_NEXT'
scene.cycles.use_denoising = False
scene.cycles.samples = 128
scene.cycles.sampling_pattern = 'TABULATED_SOBOL'
scene.cycles.use_adaptive_sampling = False
scene.cycles.use_light_tree = False
scene.view_settings.view_transform = 'Filmic'
bpy.context.view_layer.update()

# ---- added for rendering (the .blend has no active camera and no usable light): camera, sun
cam_auto = bpy.data.cameras.new('AutoCamera')
cam_auto.lens = 50.0
cam_auto.sensor_width = 36.0
cam_auto.clip_end = 4509.25
ob_auto_camera = bpy.data.objects.new('AutoCamera', cam_auto)
scene.collection.objects.link(ob_auto_camera)
ob_auto_camera.location = (356.938, -229.377, 204.215)
ob_auto_camera.rotation_euler = (1.09748, -7.21219e-08, 0.694738)
scene.camera = ob_auto_camera
light_auto_sun = bpy.data.lights.new('AutoSun', 'SUN')
light_auto_sun.energy = 3.0
light_auto_sun.angle = 0.0523599
ob_auto_sun = bpy.data.objects.new('AutoSun', light_auto_sun)
scene.collection.objects.link(ob_auto_sun)
ob_auto_sun.rotation_euler = (0.872665, 0.174533, 0.523599)
bpy.context.view_layer.update()
